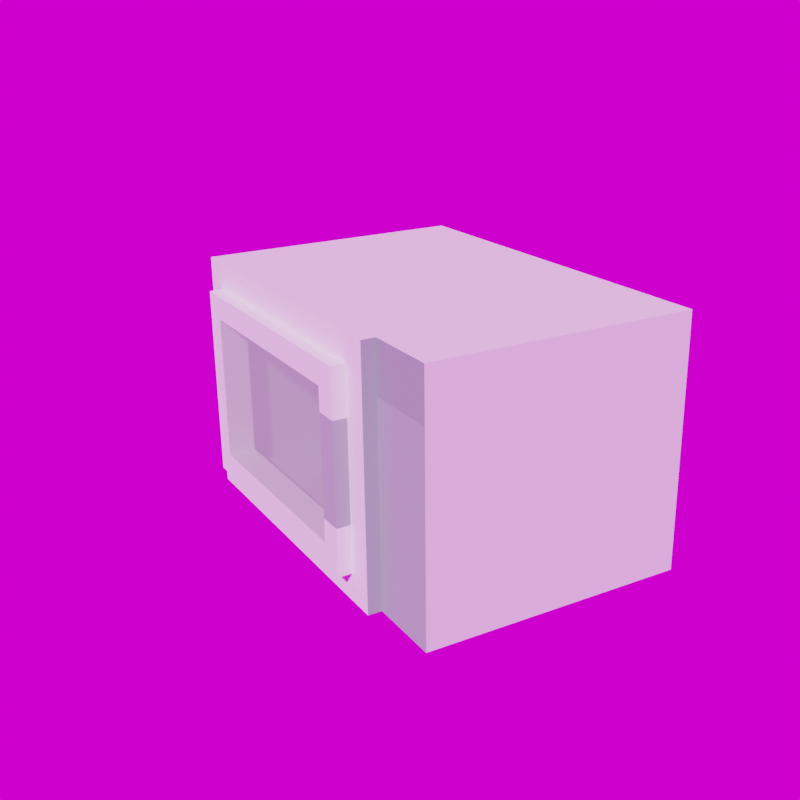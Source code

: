 # Source: photo_booth.blend  (saved by Blender 3.5.10; exported with 4.5.12 LTS)
import bpy
from mathutils import Matrix  # noqa: F401  (used for matrix-valued properties, if any)

bpy.ops.wm.read_factory_settings(use_empty=True)
scene = bpy.context.scene
scene.name = 'Scene'

# ---- collections
col_collection = bpy.data.collections.new('Collection'); scene.collection.children.link(col_collection)

# ---- images (referenced by path relative to the original .blend; pixels are not part of the script)
import os
ASSET_DIR = os.environ.get("B2B_ASSET_DIR", "")  # directory of the original .blend (textures are referenced by path, not embedded)
HERE = os.path.dirname(os.path.abspath(__file__))  # packed textures are extracted next to this script under _unpacked/

def load_image(name, relpath, width, height, colorspace="sRGB"):
    """Load a texture the original file referenced (path relative to the .blend, or extracted next to this script)."""
    p = next((c for c in (os.path.join(HERE, relpath), os.path.join(ASSET_DIR, relpath)) if relpath and os.path.exists(c)), "")
    if p:
        img = bpy.data.images.load(p, check_existing=True)
        img.name = name
    else:  # same state as the original file: an image datablock whose file is absent (Cycles renders it pink)
        img = bpy.data.images.new(name, width, height)
        img.source = "FILE"
        img.filepath = "//" + (relpath or name)
    img.colorspace_settings.name = colorspace
    return img
img_abandoned_church_1k_hdr = load_image('abandoned_church_1k.hdr', 'abandoned_church_1k.hdr', 1024, 1024, 'Linear Rec.709')

# ---- materials (node trees are filled in below, after node groups)
mat_brownlight = bpy.data.materials.new('brownLight')
mat_brownlight.use_backface_culling = True
mat_brownlight.diffuse_color = (0.9787, 0.6431, 0.3674, 1.0)
mat_yellow = bpy.data.materials.new('yellow')
mat_yellow.use_backface_culling = True
mat_yellow.diffuse_color = (1.0, 0.6008, 0.1085, 1.0)
mat_browndark = bpy.data.materials.new('brownDark')
mat_browndark.use_backface_culling = True
mat_browndark.diffuse_color = (0.5911, 0.2128, 0.1128, 1.0)
mat_green = bpy.data.materials.new('green')
mat_green.use_backface_culling = True
mat_green.diffuse_color = (0.1452, 0.7078, 0.4434, 1.0)
mat_defaultmat = bpy.data.materials.new('_defaultMat')
mat_defaultmat.use_backface_culling = True
mat_defaultmat.diffuse_color = (1.0, 1.0, 1.0, 1.0)
mat_red = bpy.data.materials.new('red')
mat_red.use_backface_culling = True
mat_red.diffuse_color = (0.807, 0.09084, 0.0865, 1.0)
mat_metalmedium = bpy.data.materials.new('metalMedium')
mat_metalmedium.use_backface_culling = True
mat_metalmedium.diffuse_color = (0.3686, 0.4667, 0.4667, 1.0)
mat_carpetwhite = bpy.data.materials.new('carpetWhite')
mat_carpetwhite.use_backface_culling = True
mat_carpetwhite.diffuse_color = (0.9725, 1.0, 1.0, 1.0)
mat_metaldark = bpy.data.materials.new('metalDark')
mat_metaldark.use_backface_culling = True
mat_metaldark.diffuse_color = (0.3059, 0.3882, 0.3882, 1.0)
mat_glass = bpy.data.materials.new('glass')
mat_glass.surface_render_method = 'BLENDED'
mat_glass.blend_method = 'BLEND'
mat_glass.use_backface_culling = True
mat_glass.diffuse_color = (0.698, 0.8275, 0.7686, 0.5)

# ---- node groups
ng_abandoned_church = bpy.data.node_groups.new('abandoned_church', 'ShaderNodeTree')
_s = ng_abandoned_church.interface.new_socket(name='Background', in_out='OUTPUT', socket_type='NodeSocketShader')
_s = ng_abandoned_church.interface.new_socket(name='Rotation', in_out='INPUT', socket_type='NodeSocketFloat')
_s.default_value = 17.7
_s.min_value = -1e+04
_s.max_value = 1e+04
_s = ng_abandoned_church.interface.new_socket(name='Strength', in_out='INPUT', socket_type='NodeSocketFloat')
_s.default_value = 1.0
_s.min_value = 0.0
_s.max_value = 1e+06
_N = ng_abandoned_church.nodes; _L = ng_abandoned_church.links
n0 = _N.new('ShaderNodeBackground'); n0.name = 'HDRIHandler_ShaderNodeBackground'; n0.location = (373, 84)
n1 = _N.new('ShaderNodeMapping'); n1.name = 'HDRIHandler_ShaderNodeMapping'; n1.location = (-167, 154)
n2 = _N.new('ShaderNodeTexCoord'); n2.name = 'HDRIHandler_ShaderNodeTexCoord'; n2.location = (-373, 112)
n3 = _N.new('NodeGroupOutput'); n3.name = 'Group Output'; n3.location = (563, 0)
n4 = _N.new('ShaderNodeCombineXYZ'); n4.name = 'Combine XYZ'; n4.location = (-371, -154)
n5 = _N.new('NodeGroupInput'); n5.name = 'Group Input'; n5.location = (-573, 0)
n6 = _N.new('ShaderNodeTexEnvironment'); n6.name = 'HDRIHandler_ShaderNodeTexEnvironment'; n6.location = (53, 102)
n6.image = img_abandoned_church_1k_hdr
_L.new(n0.outputs[0], n3.inputs[0])
_L.new(n2.outputs[0], n1.inputs[0])
_L.new(n1.outputs[0], n6.inputs[0])
_L.new(n6.outputs[0], n0.inputs[0])
_L.new(n4.outputs[0], n1.inputs[2])
_L.new(n5.outputs[0], n4.inputs[2])
_L.new(n5.outputs[1], n0.inputs[1])
n3.is_active_output = True

# ---- material node trees
mat_brownlight.use_nodes = True; mat_brownlight.node_tree.nodes.clear()
_N = mat_brownlight.node_tree.nodes; _L = mat_brownlight.node_tree.links
n0 = _N.new('ShaderNodeBsdfPrincipled'); n0.name = 'Principled BSDF'; n0.location = (10, 300)
n0.distribution = 'GGX'
n0.subsurface_method = 'RANDOM_WALK_SKIN'
n0.inputs[0].default_value = (0.9787, 0.6431, 0.3674, 1.0)
n0.inputs[1].default_value = 1.0
n0.inputs[2].default_value = 1.0
n0.inputs[27].default_value = (0.0, 0.0, 0.0, 1.0)
n0.inputs[28].default_value = 1.0
n1 = _N.new('ShaderNodeOutputMaterial'); n1.name = 'Material Output'; n1.location = (320, 270)
_L.new(n0.outputs[0], n1.inputs[0])
n1.is_active_output = True
mat_yellow.use_nodes = True; mat_yellow.node_tree.nodes.clear()
_N = mat_yellow.node_tree.nodes; _L = mat_yellow.node_tree.links
n0 = _N.new('ShaderNodeBsdfPrincipled'); n0.name = 'Principled BSDF'; n0.location = (10, 300)
n0.distribution = 'GGX'
n0.subsurface_method = 'RANDOM_WALK_SKIN'
n0.inputs[0].default_value = (1.0, 0.6008, 0.1085, 1.0)
n0.inputs[1].default_value = 1.0
n0.inputs[2].default_value = 1.0
n0.inputs[27].default_value = (0.0, 0.0, 0.0, 1.0)
n0.inputs[28].default_value = 1.0
n1 = _N.new('ShaderNodeOutputMaterial'); n1.name = 'Material Output'; n1.location = (320, 270)
_L.new(n0.outputs[0], n1.inputs[0])
n1.is_active_output = True
mat_browndark.use_nodes = True; mat_browndark.node_tree.nodes.clear()
_N = mat_browndark.node_tree.nodes; _L = mat_browndark.node_tree.links
n0 = _N.new('ShaderNodeBsdfPrincipled'); n0.name = 'Principled BSDF'; n0.location = (10, 300)
n0.distribution = 'GGX'
n0.subsurface_method = 'RANDOM_WALK_SKIN'
n0.inputs[0].default_value = (0.5911, 0.2128, 0.1128, 1.0)
n0.inputs[1].default_value = 1.0
n0.inputs[2].default_value = 1.0
n0.inputs[27].default_value = (0.0, 0.0, 0.0, 1.0)
n0.inputs[28].default_value = 1.0
n1 = _N.new('ShaderNodeOutputMaterial'); n1.name = 'Material Output'; n1.location = (320, 270)
_L.new(n0.outputs[0], n1.inputs[0])
n1.is_active_output = True
mat_green.use_nodes = True; mat_green.node_tree.nodes.clear()
_N = mat_green.node_tree.nodes; _L = mat_green.node_tree.links
n0 = _N.new('ShaderNodeBsdfPrincipled'); n0.name = 'Principled BSDF'; n0.location = (10, 300)
n0.distribution = 'GGX'
n0.subsurface_method = 'RANDOM_WALK_SKIN'
n0.inputs[0].default_value = (0.1452, 0.7078, 0.4434, 1.0)
n0.inputs[1].default_value = 1.0
n0.inputs[2].default_value = 1.0
n0.inputs[27].default_value = (0.0, 0.0, 0.0, 1.0)
n0.inputs[28].default_value = 1.0
n1 = _N.new('ShaderNodeOutputMaterial'); n1.name = 'Material Output'; n1.location = (320, 270)
_L.new(n0.outputs[0], n1.inputs[0])
n1.is_active_output = True
mat_defaultmat.use_nodes = True; mat_defaultmat.node_tree.nodes.clear()
_N = mat_defaultmat.node_tree.nodes; _L = mat_defaultmat.node_tree.links
n0 = _N.new('ShaderNodeBsdfPrincipled'); n0.name = 'Principled BSDF'; n0.location = (10, 300)
n0.distribution = 'GGX'
n0.subsurface_method = 'RANDOM_WALK_SKIN'
n0.inputs[0].default_value = (1.0, 1.0, 1.0, 1.0)
n0.inputs[1].default_value = 1.0
n0.inputs[2].default_value = 1.0
n0.inputs[27].default_value = (0.0, 0.0, 0.0, 1.0)
n0.inputs[28].default_value = 1.0
n1 = _N.new('ShaderNodeOutputMaterial'); n1.name = 'Material Output'; n1.location = (320, 270)
_L.new(n0.outputs[0], n1.inputs[0])
n1.is_active_output = True
mat_red.use_nodes = True; mat_red.node_tree.nodes.clear()
_N = mat_red.node_tree.nodes; _L = mat_red.node_tree.links
n0 = _N.new('ShaderNodeBsdfPrincipled'); n0.name = 'Principled BSDF'; n0.location = (10, 300)
n0.distribution = 'GGX'
n0.subsurface_method = 'RANDOM_WALK_SKIN'
n0.inputs[0].default_value = (0.807, 0.09084, 0.0865, 1.0)
n0.inputs[1].default_value = 1.0
n0.inputs[2].default_value = 1.0
n0.inputs[27].default_value = (0.0, 0.0, 0.0, 1.0)
n0.inputs[28].default_value = 1.0
n1 = _N.new('ShaderNodeOutputMaterial'); n1.name = 'Material Output'; n1.location = (320, 270)
_L.new(n0.outputs[0], n1.inputs[0])
n1.is_active_output = True
mat_metalmedium.use_nodes = True; mat_metalmedium.node_tree.nodes.clear()
_N = mat_metalmedium.node_tree.nodes; _L = mat_metalmedium.node_tree.links
n0 = _N.new('ShaderNodeBsdfPrincipled'); n0.name = 'Principled BSDF'; n0.location = (10, 300)
n0.distribution = 'GGX'
n0.subsurface_method = 'RANDOM_WALK_SKIN'
n0.inputs[0].default_value = (0.3686, 0.4667, 0.4667, 1.0)
n0.inputs[2].default_value = 1.0
n0.inputs[27].default_value = (0.0, 0.0, 0.0, 1.0)
n0.inputs[28].default_value = 1.0
n1 = _N.new('ShaderNodeOutputMaterial'); n1.name = 'Material Output'; n1.location = (320, 270)
_L.new(n0.outputs[0], n1.inputs[0])
n1.is_active_output = True
mat_carpetwhite.use_nodes = True; mat_carpetwhite.node_tree.nodes.clear()
_N = mat_carpetwhite.node_tree.nodes; _L = mat_carpetwhite.node_tree.links
n0 = _N.new('ShaderNodeBsdfPrincipled'); n0.name = 'Principled BSDF'; n0.location = (10, 300)
n0.distribution = 'GGX'
n0.subsurface_method = 'RANDOM_WALK_SKIN'
n0.inputs[0].default_value = (0.9725, 1.0, 1.0, 1.0)
n0.inputs[2].default_value = 1.0
n0.inputs[27].default_value = (0.0, 0.0, 0.0, 1.0)
n0.inputs[28].default_value = 1.0
n1 = _N.new('ShaderNodeOutputMaterial'); n1.name = 'Material Output'; n1.location = (320, 270)
_L.new(n0.outputs[0], n1.inputs[0])
n1.is_active_output = True
mat_metaldark.use_nodes = True; mat_metaldark.node_tree.nodes.clear()
_N = mat_metaldark.node_tree.nodes; _L = mat_metaldark.node_tree.links
n0 = _N.new('ShaderNodeBsdfPrincipled'); n0.name = 'Principled BSDF'; n0.location = (10, 300)
n0.distribution = 'GGX'
n0.subsurface_method = 'RANDOM_WALK_SKIN'
n0.inputs[0].default_value = (0.3059, 0.3882, 0.3882, 1.0)
n0.inputs[2].default_value = 1.0
n0.inputs[27].default_value = (0.0, 0.0, 0.0, 1.0)
n0.inputs[28].default_value = 1.0
n1 = _N.new('ShaderNodeOutputMaterial'); n1.name = 'Material Output'; n1.location = (320, 270)
_L.new(n0.outputs[0], n1.inputs[0])
n1.is_active_output = True
mat_glass.use_nodes = True; mat_glass.node_tree.nodes.clear()
_N = mat_glass.node_tree.nodes; _L = mat_glass.node_tree.links
n0 = _N.new('ShaderNodeBsdfPrincipled'); n0.name = 'Principled BSDF'; n0.location = (10, 300)
n0.distribution = 'GGX'
n0.subsurface_method = 'RANDOM_WALK_SKIN'
n0.inputs[0].default_value = (0.698, 0.8275, 0.7686, 1.0)
n0.inputs[2].default_value = 1.0
n0.inputs[4].default_value = 0.5
n0.inputs[27].default_value = (0.0, 0.0, 0.0, 1.0)
n0.inputs[28].default_value = 1.0
n1 = _N.new('ShaderNodeOutputMaterial'); n1.name = 'Material Output'; n1.location = (320, 270)
_L.new(n0.outputs[0], n1.inputs[0])
n1.is_active_output = True

# ---- world
world_abandoned_church = bpy.data.worlds.new('abandoned_church'); scene.world = world_abandoned_church
world_abandoned_church.use_nodes = True; world_abandoned_church.node_tree.nodes.clear()
_N = world_abandoned_church.node_tree.nodes; _L = world_abandoned_church.node_tree.links
n0 = _N.new('ShaderNodeOutputWorld'); n0.name = 'World Output'; n0.location = (300, 300)
n1 = _N.new('ShaderNodeGroup'); n1.name = 'Group'; n1.location = (51, 313)
n1.node_tree = ng_abandoned_church
n1.inputs[0].default_value = 0.0
n1.inputs[1].default_value = 1.0
_L.new(n1.outputs[0], n0.inputs[0])
n0.is_active_output = True
world_abandoned_church.color = (0.05088, 0.05088, 0.05088)
world_abandoned_church.use_sun_shadow = False
world_abandoned_church.sun_shadow_jitter_overblur = 0.0

# ---- cameras
cam_camera = bpy.data.cameras.new('Camera')

# ---- meshes
me_mesh_bunbottom = bpy.data.meshes.new('Mesh bunBottom')
me_mesh_bunbottom.from_pydata([(-0.1273, -0.1273, 0.0), (0.0, 0.18, 0.0), (0.1273, 0.1273, 0.0), (0.1273, -0.1273, 0.0), (-0.1273, -0.1273, 0.04), (-0.18, 0.0, 0.04), (-0.18, 0.0, 0.0), (0.0, -0.18, 0.0), (0.1273, -0.1273, 0.04), (0.18, 0.0, 0.0), (0.18, 0.0, 0.04), (-0.1273, 0.1273, 0.04), (-0.1273, 0.1273, 0.0), (0.0, 0.18, 0.04), (0.0, -0.18, 0.04), (0.1273, 0.1273, 0.04)], [], [(13, 2, 1), (2, 13, 15), (14, 0, 7), (0, 14, 4), (11, 1, 12), (1, 11, 13), (12, 0, 6), (0, 12, 7), (7, 12, 1), (7, 1, 2), (7, 2, 3), (3, 2, 9), (5, 0, 4), (0, 5, 6), (8, 7, 3), (7, 8, 14), (9, 8, 3), (8, 9, 10), (2, 10, 9), (10, 2, 15), (11, 6, 5), (6, 11, 12), (4, 11, 5), (11, 4, 14), (11, 14, 13), (13, 14, 8), (13, 8, 15), (15, 8, 10)])
me_mesh_bunbottom.polygons.foreach_set('use_smooth', [1, 1, 1, 1, 1, 1, 0, 0, 0, 0, 0, 0, 1, 1, 1, 1, 1, 1, 1, 1, 1, 1, 0, 0, 0, 0, 0, 0])
_uv = me_mesh_bunbottom.uv_layers.new(name='UVMap')
_uv.uv.foreach_set('vector', [2.712, 1.575, -2.712, 0.0, 2.712, 0.0, -2.712, 0.0, 2.712, 1.575, -2.712, 1.575, 2.712, 1.575, -2.712, 0.0, 2.712, 0.0, -2.712, 0.0, 2.712, 1.575, -2.712, 1.575, 2.712, 1.575, -2.712, 0.0, 2.712, 0.0, -2.712, 0.0, 2.712, 1.575, -2.712, 1.575, 5.011, 5.011, 5.011, -5.011, 7.087, 0.0, 5.011, -5.011, 5.011, 5.011, 0.0, -7.087, 0.0, -7.087, 5.011, 5.011, 0.0, 7.087, 0.0, -7.087, 0.0, 7.087, -5.011, 5.011, 0.0, -7.087, -5.011, 5.011, -5.011, -5.011, -5.011, -5.011, -5.011, 5.011, -7.087, 0.0, -2.712, 1.575, 2.712, 0.0, 2.712, 1.575, 2.712, 0.0, -2.712, 1.575, -2.712, 0.0, 2.712, 1.575, -2.712, 0.0, 2.712, 0.0, -2.712, 0.0, 2.712, 1.575, -2.712, 1.575, 2.712, 0.0, -2.712, 1.575, -2.712, 0.0, -2.712, 1.575, 2.712, 0.0, 2.712, 1.575, 2.712, 0.0, -2.712, 1.575, -2.712, 0.0, -2.712, 1.575, 2.712, 0.0, 2.712, 1.575, -2.712, 1.575, 2.712, 0.0, 2.712, 1.575, 2.712, 0.0, -2.712, 1.575, -2.712, 0.0, -5.011, -5.011, -5.011, 5.011, -7.087, 0.0, -5.011, 5.011, -5.011, -5.011, 0.0, -7.087, -5.011, 5.011, 0.0, -7.087, 0.0, 7.087, 0.0, 7.087, 0.0, -7.087, 5.011, -5.011, 0.0, 7.087, 5.011, -5.011, 5.011, 5.011, 5.011, 5.011, 5.011, -5.011, 7.087, 0.0])
me_mesh_bunbottom.materials.append(mat_brownlight)
me_mesh_bunbottom.update()
me_mesh_bunbottom.normals_split_custom_set([tuple(v) for v in zip(*[iter([-9.919e-06, 1.0, 0.0, 0.7071, 0.7071, 0.0, 9.919e-06, 1.0, 0.0, 0.7071, 0.7071, 0.0, -9.919e-06, 1.0, 0.0, 0.7071, 0.7071, 0.0, 9.919e-06, -1.0, 0.0, -0.7071, -0.7071, 0.0, -9.919e-06, -1.0, 0.0, -0.7071, -0.7071, 0.0, 9.919e-06, -1.0, 0.0, -0.7071, -0.7071, 0.0, -0.7071, 0.7071, 0.0, 9.919e-06, 1.0, 0.0, -0.7071, 0.7071, 0.0, 9.919e-06, 1.0, 0.0, -0.7071, 0.7071, 0.0, -9.919e-06, 1.0, 0.0, 0.0, 0.0, -1.0, 0.0, 0.0, -1.0, 0.0, 0.0, -1.0, 0.0, 0.0, -1.0, 0.0, 0.0, -1.0, 0.0, 0.0, -1.0, 0.0, 0.0, -1.0, 0.0, 0.0, -1.0, 0.0, 0.0, -1.0, 0.0, 0.0, -1.0, 0.0, 0.0, -1.0, 0.0, 0.0, -1.0, 0.0, 0.0, -1.0, 0.0, 0.0, -1.0, 0.0, 0.0, -1.0, 0.0, 0.0, -1.0, 0.0, 0.0, -1.0, 0.0, 0.0, -1.0, -1.0, 9.891e-06, 0.0, -0.7071, -0.7071, 0.0, -0.7071, -0.7071, 0.0, -0.7071, -0.7071, 0.0, -1.0, 9.891e-06, 0.0, -1.0, -9.891e-06, 0.0, 0.7071, -0.7071, 0.0, -9.919e-06, -1.0, 0.0, 0.7071, -0.7071, 0.0, -9.919e-06, -1.0, 0.0, 0.7071, -0.7071, 0.0, 9.919e-06, -1.0, 0.0, 1.0, 9.891e-06, 0.0, 0.7071, -0.7071, 0.0, 0.7071, -0.7071, 0.0, 0.7071, -0.7071, 0.0, 1.0, 9.891e-06, 0.0, 1.0, -9.891e-06, 0.0, 0.7071, 0.7071, 0.0, 1.0, -9.891e-06, 0.0, 1.0, 9.891e-06, 0.0, 1.0, -9.891e-06, 0.0, 0.7071, 0.7071, 0.0, 0.7071, 0.7071, 0.0, -0.7071, 0.7071, 0.0, -1.0, -9.891e-06, 0.0, -1.0, 9.891e-06, 0.0, -1.0, -9.891e-06, 0.0, -0.7071, 0.7071, 0.0, -0.7071, 0.7071, 0.0, 0.0, 0.0, 1.0, 0.0, 0.0, 1.0, 0.0, 0.0, 1.0, -1.437e-08, 0.0, 1.0, -1.437e-08, 0.0, 1.0, -1.437e-08, 0.0, 1.0, 4.065e-08, 0.0, 1.0, 4.065e-08, 0.0, 1.0, 4.065e-08, 0.0, 1.0, -3.049e-08, 0.0, 1.0, -3.049e-08, 0.0, 1.0, -3.049e-08, 0.0, 1.0, 0.0, 0.0, 1.0, 0.0, 0.0, 1.0, 0.0, 0.0, 1.0, 0.0, 0.0, 1.0, 0.0, 0.0, 1.0, 0.0, 0.0, 1.0])] * 3)])
me_mesh_buntop = bpy.data.meshes.new('Mesh bunTop')
me_mesh_buntop.from_pydata([(-0.05626, 0.05626, 0.12), (-0.18, 0.0, 0.0), (-0.1273, -0.1273, 0.0), (-0.1273, 0.1273, 0.0), (0.0, 0.18, 0.0), (0.1273, 0.1273, 0.0), (0.1324, 0.1324, 0.03), (0.1273, -0.1273, 0.0), (0.0, -0.18, 0.0), (0.1324, -0.1324, 0.03), (-0.1324, -0.1324, 0.03), (0.1872, 0.0, 0.03), (0.18, 0.0, 0.0), (-0.1591, -1.083e-15, 0.09), (-0.1125, 0.1125, 0.09), (-0.1324, 0.1324, 0.03), (0.1591, -1.083e-15, 0.09), (0.1125, 0.1125, 0.09), (0.0, -0.1872, 0.03), (0.0, -0.1591, 0.09), (-0.1125, -0.1125, 0.09), (-0.1872, 0.0, 0.03), (0.0, 0.1872, 0.03), (0.1125, -0.1125, 0.09), (-0.07956, -1.083e-15, 0.12), (0.0, -0.07956, 0.12), (0.0, 0.1591, 0.09), (0.0, 0.07956, 0.12), (0.05626, -0.05626, 0.12), (-0.05626, -0.05626, 0.12), (0.05626, 0.05626, 0.12), (0.07956, -1.083e-15, 0.12)], [], [(29, 0, 24), (0, 29, 25), (0, 25, 27), (27, 25, 28), (27, 28, 30), (30, 28, 31), (3, 2, 1), (2, 3, 4), (2, 4, 8), (8, 4, 5), (8, 5, 7), (7, 5, 12), (5, 11, 12), (11, 5, 6), (9, 8, 7), (8, 9, 18), (21, 2, 10), (2, 21, 1), (15, 4, 3), (4, 15, 22), (7, 11, 9), (11, 7, 12), (15, 1, 21), (1, 15, 3), (18, 2, 8), (2, 18, 10), (22, 5, 4), (5, 22, 6), (14, 21, 13), (21, 14, 15), (11, 17, 16), (17, 11, 6), (19, 10, 18), (10, 19, 20), (14, 22, 15), (22, 14, 26), (20, 21, 10), (21, 20, 13), (26, 6, 22), (6, 26, 17), (23, 18, 9), (18, 23, 19), (11, 23, 9), (23, 11, 16), (24, 14, 13), (14, 24, 0), (23, 25, 19), (25, 23, 28), (20, 24, 13), (24, 20, 29), (0, 26, 14), (26, 0, 27), (30, 26, 27), (26, 30, 17), (23, 31, 28), (31, 23, 16), (19, 29, 20), (29, 19, 25), (31, 17, 30), (17, 31, 16)])
me_mesh_buntop.polygons.foreach_set('use_smooth', [0, 0, 0, 0, 0, 0, 0, 0, 0, 0, 0, 0, 1, 1, 1, 1, 1, 1, 1, 1, 1, 1, 1, 1, 1, 1, 1, 1, 1, 1, 1, 1, 1, 1, 1, 1, 1, 1, 1, 1, 1, 1, 1, 1, 1, 1, 1, 1, 1, 1, 1, 1, 1, 1, 1, 1, 1, 1, 1, 1])
_uv = me_mesh_buntop.uv_layers.new(name='UVMap')
_uv.uv.foreach_set('vector', [-2.215, -2.215, -2.215, 2.215, -3.132, 0.0, -2.215, 2.215, -2.215, -2.215, 0.0, -3.132, -2.215, 2.215, 0.0, -3.132, 0.0, 3.132, 0.0, 3.132, 0.0, -3.132, 2.215, -2.215, 0.0, 3.132, 2.215, -2.215, 2.215, 2.215, 2.215, 2.215, 2.215, -2.215, 3.132, 0.0, 5.011, 5.011, 5.011, -5.011, 7.087, 0.0, 5.011, -5.011, 5.011, 5.011, 0.0, 7.087, 5.011, -5.011, 0.0, 7.087, 0.0, -7.087, 0.0, -7.087, 0.0, 7.087, -5.011, 5.011, 0.0, -7.087, -5.011, 5.011, -5.011, -5.011, -5.011, -5.011, -5.011, 5.011, -7.087, 0.0, 2.712, 1.417, -2.82, 2.627, -2.712, 1.417, -2.82, 2.627, 2.712, 1.417, 2.82, 2.627, 2.82, 2.627, -2.712, 1.417, 2.712, 1.417, -2.712, 1.417, 2.82, 2.627, -2.82, 2.627, -2.82, 2.627, 2.712, 1.417, 2.82, 2.627, 2.712, 1.417, -2.82, 2.627, -2.712, 1.417, 2.82, 2.627, -2.712, 1.417, 2.712, 1.417, -2.712, 1.417, 2.82, 2.627, -2.82, 2.627, -2.712, 1.417, 2.82, 2.627, -2.82, 2.627, 2.82, 2.627, -2.712, 1.417, 2.712, 1.417, -2.82, 2.627, 2.712, 1.417, 2.82, 2.627, 2.712, 1.417, -2.82, 2.627, -2.712, 1.417, 2.82, 2.627, -2.712, 1.417, 2.712, 1.417, -2.712, 1.417, 2.82, 2.627, -2.82, 2.627, 2.82, 2.627, -2.712, 1.417, 2.712, 1.417, -2.712, 1.417, 2.82, 2.627, -2.82, 2.627, -2.397, 0.9554, 2.82, -1.618, 2.397, 0.9554, 2.82, -1.618, -2.397, 0.9554, -2.82, -1.618, -2.82, -1.618, 2.397, 0.9554, -2.397, 0.9554, 2.397, 0.9554, -2.82, -1.618, 2.82, -1.618, 2.397, 0.9554, -2.82, -1.618, 2.82, -1.618, -2.82, -1.618, 2.397, 0.9554, -2.397, 0.9554, 2.397, 0.9554, -2.82, -1.618, 2.82, -1.618, -2.82, -1.618, 2.397, 0.9554, -2.397, 0.9554, 2.397, 0.9554, -2.82, -1.618, 2.82, -1.618, -2.82, -1.618, 2.397, 0.9554, -2.397, 0.9554, 2.397, 0.9554, -2.82, -1.618, 2.82, -1.618, -2.82, -1.618, 2.397, 0.9554, -2.397, 0.9554, 2.397, 0.9554, -2.82, -1.618, 2.82, -1.618, -2.82, -1.618, 2.397, 0.9554, -2.397, 0.9554, 2.82, -1.618, -2.397, 0.9554, -2.82, -1.618, -2.397, 0.9554, 2.82, -1.618, 2.397, 0.9554, 1.199, -0.894, -2.397, -4.02, 2.397, -4.02, -2.397, -4.02, 1.199, -0.894, -1.199, -0.894, 2.397, -4.02, -1.199, -0.894, -2.397, -4.02, -1.199, -0.894, 2.397, -4.02, 1.199, -0.894, 2.397, -4.02, -1.199, -0.894, -2.397, -4.02, -1.199, -0.894, 2.397, -4.02, 1.199, -0.894, 1.199, -0.894, -2.397, -4.02, 2.397, -4.02, -2.397, -4.02, 1.199, -0.894, -1.199, -0.894, -1.199, -0.894, 2.397, -4.02, 1.199, -0.894, 2.397, -4.02, -1.199, -0.894, -2.397, -4.02, -2.397, -4.02, 1.199, -0.894, -1.199, -0.894, 1.199, -0.894, -2.397, -4.02, 2.397, -4.02, 2.397, -4.02, -1.199, -0.894, -2.397, -4.02, -1.199, -0.894, 2.397, -4.02, 1.199, -0.894, -1.199, -0.894, 2.397, -4.02, 1.199, -0.894, 2.397, -4.02, -1.199, -0.894, -2.397, -4.02])
me_mesh_buntop.materials.append(mat_brownlight)
me_mesh_buntop.update()
me_mesh_buntop.normals_split_custom_set([tuple(v) for v in zip(*[iter([0.0, 0.0, 1.0, 0.0, 0.0, 1.0, 0.0, 0.0, 1.0, 7.357e-08, 0.0, 1.0, 7.357e-08, 0.0, 1.0, 7.357e-08, 0.0, 1.0, 0.0, 0.0, 1.0, 0.0, 0.0, 1.0, 0.0, 0.0, 1.0, 1.561e-07, 0.0, 1.0, 1.561e-07, 0.0, 1.0, 1.561e-07, 0.0, 1.0, 0.0, 0.0, 1.0, 0.0, 0.0, 1.0, 0.0, 0.0, 1.0, 0.0, 0.0, 1.0, 0.0, 0.0, 1.0, 0.0, 0.0, 1.0, 0.0, 0.0, -1.0, 0.0, 0.0, -1.0, 0.0, 0.0, -1.0, 0.0, 0.0, -1.0, 0.0, 0.0, -1.0, 0.0, 0.0, -1.0, 0.0, 0.0, -1.0, 0.0, 0.0, -1.0, 0.0, 0.0, -1.0, 0.0, 0.0, -1.0, 0.0, 0.0, -1.0, 0.0, 0.0, -1.0, 0.0, 0.0, -1.0, 0.0, 0.0, -1.0, 0.0, 0.0, -1.0, 0.0, 0.0, -1.0, 0.0, 0.0, -1.0, 0.0, 0.0, -1.0, 0.6876, 0.6876, -0.2334, 0.9087, -3.171e-05, 0.4174, 0.9724, 0.0, -0.2334, 0.9087, -3.171e-05, 0.4174, 0.6876, 0.6876, -0.2334, 0.6422, 0.6421, 0.4187, 0.6866, -0.6866, -0.2391, 4.664e-06, -0.9724, -0.2334, 0.6876, -0.6876, -0.2334, 4.664e-06, -0.9724, -0.2334, 0.6866, -0.6866, -0.2391, -8.885e-05, -0.9087, 0.4174, -0.9083, 2.337e-05, 0.4183, -0.6876, -0.6876, -0.2334, -0.6422, -0.6421, 0.4187, -0.6876, -0.6876, -0.2334, -0.9083, 2.337e-05, 0.4183, -0.9724, 4.79e-06, -0.2334, -0.6868, 0.6867, -0.2382, -4.664e-06, 0.9724, -0.2334, -0.6876, 0.6876, -0.2334, -4.664e-06, 0.9724, -0.2334, -0.6868, 0.6867, -0.2382, 8.885e-05, 0.9087, 0.4174, 0.6876, -0.6876, -0.2334, 0.9087, -3.171e-05, 0.4174, 0.6866, -0.6866, -0.2391, 0.9087, -3.171e-05, 0.4174, 0.6876, -0.6876, -0.2334, 0.9724, 0.0, -0.2334, -0.6868, 0.6867, -0.2382, -0.9724, 4.79e-06, -0.2334, -0.9083, 2.337e-05, 0.4183, -0.9724, 4.79e-06, -0.2334, -0.6868, 0.6867, -0.2382, -0.6876, 0.6876, -0.2334, -8.885e-05, -0.9087, 0.4174, -0.6876, -0.6876, -0.2334, 4.664e-06, -0.9724, -0.2334, -0.6876, -0.6876, -0.2334, -8.885e-05, -0.9087, 0.4174, -0.6422, -0.6421, 0.4187, 8.885e-05, 0.9087, 0.4174, 0.6876, 0.6876, -0.2334, -4.664e-06, 0.9724, -0.2334, 0.6876, 0.6876, -0.2334, 8.885e-05, 0.9087, 0.4174, 0.6422, 0.6421, 0.4187, -0.2929, 0.2927, 0.9102, -0.9083, 2.337e-05, 0.4183, -0.406, -2.857e-05, 0.9139, -0.9083, 2.337e-05, 0.4183, -0.2929, 0.2927, 0.9102, -0.6868, 0.6867, -0.2382, 0.9087, -3.171e-05, 0.4174, 0.2871, 0.2871, 0.9139, 0.406, 0.0001827, 0.9139, 0.2871, 0.2871, 0.9139, 0.9087, -3.171e-05, 0.4174, 0.6422, 0.6421, 0.4187, -3.981e-05, -0.406, 0.9139, -0.6422, -0.6421, 0.4187, -8.885e-05, -0.9087, 0.4174, -0.6422, -0.6421, 0.4187, -3.981e-05, -0.406, 0.9139, -0.2871, -0.2871, 0.9139, -0.2929, 0.2927, 0.9102, 8.885e-05, 0.9087, 0.4174, -0.6868, 0.6867, -0.2382, 8.885e-05, 0.9087, 0.4174, -0.2929, 0.2927, 0.9102, 3.577e-05, 0.398, 0.9174, -0.2871, -0.2871, 0.9139, -0.9083, 2.337e-05, 0.4183, -0.6422, -0.6421, 0.4187, -0.9083, 2.337e-05, 0.4183, -0.2871, -0.2871, 0.9139, -0.406, -2.857e-05, 0.9139, 3.577e-05, 0.398, 0.9174, 0.6422, 0.6421, 0.4187, 8.885e-05, 0.9087, 0.4174, 0.6422, 0.6421, 0.4187, 3.577e-05, 0.398, 0.9174, 0.2871, 0.2871, 0.9139, 0.2871, -0.287, 0.9139, -8.885e-05, -0.9087, 0.4174, 0.6866, -0.6866, -0.2391, -8.885e-05, -0.9087, 0.4174, 0.2871, -0.287, 0.9139, -3.981e-05, -0.406, 0.9139, 0.9087, -3.171e-05, 0.4174, 0.2871, -0.287, 0.9139, 0.6866, -0.6866, -0.2391, 0.2871, -0.287, 0.9139, 0.9087, -3.171e-05, 0.4174, 0.406, 0.0001827, 0.9139, -0.3528, -1.944e-09, 0.9357, -0.2929, 0.2927, 0.9102, -0.406, -2.857e-05, 0.9139, -0.2929, 0.2927, 0.9102, -0.3528, -1.944e-09, 0.9357, -0.2495, 0.2495, 0.9357, 0.2871, -0.287, 0.9139, -1.638e-06, -0.3528, 0.9357, -3.981e-05, -0.406, 0.9139, -1.638e-06, -0.3528, 0.9357, 0.2871, -0.287, 0.9139, 0.2495, -0.2495, 0.9357, -0.2871, -0.2871, 0.9139, -0.3528, -1.944e-09, 0.9357, -0.406, -2.857e-05, 0.9139, -0.3528, -1.944e-09, 0.9357, -0.2871, -0.2871, 0.9139, -0.2495, -0.2495, 0.9357, -0.2495, 0.2495, 0.9357, 3.577e-05, 0.398, 0.9174, -0.2929, 0.2927, 0.9102, 3.577e-05, 0.398, 0.9174, -0.2495, 0.2495, 0.9357, -4.665e-08, 0.3528, 0.9357, 0.2495, 0.2495, 0.9357, 3.577e-05, 0.398, 0.9174, -4.665e-08, 0.3528, 0.9357, 3.577e-05, 0.398, 0.9174, 0.2495, 0.2495, 0.9357, 0.2871, 0.2871, 0.9139, 0.2871, -0.287, 0.9139, 0.3528, 1.944e-09, 0.9357, 0.2495, -0.2495, 0.9357, 0.3528, 1.944e-09, 0.9357, 0.2871, -0.287, 0.9139, 0.406, 0.0001827, 0.9139, -3.981e-05, -0.406, 0.9139, -0.2495, -0.2495, 0.9357, -0.2871, -0.2871, 0.9139, -0.2495, -0.2495, 0.9357, -3.981e-05, -0.406, 0.9139, -1.638e-06, -0.3528, 0.9357, 0.3528, 1.944e-09, 0.9357, 0.2871, 0.2871, 0.9139, 0.2495, 0.2495, 0.9357, 0.2871, 0.2871, 0.9139, 0.3528, 1.944e-09, 0.9357, 0.406, 0.0001827, 0.9139])] * 3)])
me_mesh_cheese = bpy.data.meshes.new('Mesh cheese')
me_mesh_cheese.from_pydata([(-0.04434, -0.1001, 2.256e-17), (0.04434, -0.1001, 0.0), (0.03367, -0.12, 0.04), (-0.055, 0.08028, 0.04), (-0.04434, 0.1001, 0.0), (0.04434, 0.1001, 0.0), (0.055, 0.08028, 0.04), (0.03367, 0.12, 0.04), (-0.055, -0.08028, 0.04), (-0.03367, -0.12, 0.04), (-0.03367, 0.12, 0.04), (0.055, -0.08028, 0.04)], [], [(8, 0, 9), (11, 2, 1), (10, 4, 3), (7, 6, 5), (9, 3, 8), (3, 9, 10), (10, 9, 2), (10, 2, 7), (7, 2, 11), (7, 11, 6)])
me_mesh_cheese.polygons.foreach_set('use_smooth', [True] * 10)
_uv = me_mesh_cheese.uv_layers.new(name='UVMap')
_uv.uv.foreach_set('vector', [1.76, 1.575, 2.648, 0.0, 3.535, 1.575, -1.76, 1.575, -3.535, 1.575, -2.648, 0.0, -3.535, 1.575, -2.648, 0.0, -1.76, 1.575, 3.535, 1.575, 1.76, 1.575, 2.648, 0.0, -1.326, -4.724, -2.165, 3.161, -2.165, -3.161, -2.165, 3.161, -1.326, -4.724, -1.326, 4.724, -1.326, 4.724, -1.326, -4.724, 1.326, -4.724, -1.326, 4.724, 1.326, -4.724, 1.326, 4.724, 1.326, 4.724, 1.326, -4.724, 2.165, -3.161, 1.326, 4.724, 2.165, -3.161, 2.165, 3.161])
me_mesh_cheese.materials.append(mat_yellow)
me_mesh_cheese.update()
me_mesh_cheese.normals_split_custom_set([tuple(v) for v in zip(*[iter([-0.3267, -0.1754, 0.9287, -0.881, -0.4731, 0.0, -0.4018, -0.2158, 0.8899, 0.3267, -0.1754, 0.9287, 0.4018, -0.2158, 0.8899, 0.881, -0.4731, 0.0, -0.4018, 0.2158, 0.8899, -0.881, 0.4731, 0.0, -0.3267, 0.1754, 0.9287, 0.4018, 0.2158, 0.8899, 0.3267, 0.1754, 0.9287, 0.881, 0.4731, 0.0, -0.4018, -0.2158, 0.8899, -0.3267, 0.1754, 0.9287, -0.3267, -0.1754, 0.9287, -0.3267, 0.1754, 0.9287, -0.4018, -0.2158, 0.8899, -0.4018, 0.2158, 0.8899, -0.4018, 0.2158, 0.8899, -0.4018, -0.2158, 0.8899, 0.4018, -0.2158, 0.8899, -0.4018, 0.2158, 0.8899, 0.4018, -0.2158, 0.8899, 0.4018, 0.2158, 0.8899, 0.4018, 0.2158, 0.8899, 0.4018, -0.2158, 0.8899, 0.3267, -0.1754, 0.9287, 0.4018, 0.2158, 0.8899, 0.3267, -0.1754, 0.9287, 0.3267, 0.1754, 0.9287])] * 3)])
me_mesh_patty = bpy.data.meshes.new('Mesh patty')
me_mesh_patty.from_pydata([(-0.1273, -0.1273, 0.0), (-0.1273, 0.1273, 0.0), (0.18, 0.0, 0.0), (-0.1273, 0.1273, 0.04), (-0.1273, -0.1273, 0.04), (0.1273, 0.1273, 0.04), (0.18, 0.0, 0.04), (-0.1336, 0.1336, 0.02), (0.1273, 0.1273, 0.0), (0.189, 0.0, 0.02), (-0.1336, -0.1336, 0.02), (0.1336, 0.1336, 0.02), (3.61e-16, -0.189, 0.02), (-0.189, 0.0, 0.02), (-0.18, 0.0, 0.0), (0.1273, -0.1273, 0.04), (0.1336, -0.1336, 0.02), (3.61e-16, -0.18, 0.04), (3.61e-16, 0.18, 0.04), (3.61e-16, 0.18, 0.0), (0.1273, -0.1273, 0.0), (-0.18, 0.0, 0.04), (3.61e-16, -0.18, 0.0), (3.61e-16, 0.189, 0.02)], [], [(1, 0, 14), (0, 1, 19), (0, 19, 22), (22, 19, 8), (22, 8, 20), (20, 8, 2), (4, 3, 21), (3, 4, 17), (3, 17, 18), (18, 17, 15), (18, 15, 5), (5, 15, 6), (3, 13, 21), (13, 3, 7), (23, 8, 19), (8, 23, 11), (8, 9, 2), (9, 8, 11), (10, 7, 13), (7, 10, 12), (7, 12, 23), (23, 12, 16), (23, 16, 11), (11, 16, 9), (16, 22, 20), (22, 16, 12), (17, 10, 12), (10, 17, 4), (13, 0, 10), (0, 13, 14), (9, 15, 16), (15, 9, 6), (15, 12, 16), (12, 15, 17), (18, 11, 23), (11, 18, 5), (7, 19, 1), (19, 7, 23), (20, 9, 16), (9, 20, 2), (4, 13, 10), (13, 4, 21), (11, 6, 9), (6, 11, 5), (7, 14, 13), (14, 7, 1), (12, 0, 22), (0, 12, 10), (3, 23, 7), (23, 3, 18)])
me_mesh_patty.polygons.foreach_set('use_smooth', [0, 0, 0, 0, 0, 0, 0, 0, 0, 0, 0, 0, 1, 1, 1, 1, 1, 1, 0, 0, 0, 0, 0, 0, 1, 1, 1, 1, 1, 1, 1, 1, 1, 1, 1, 1, 1, 1, 1, 1, 1, 1, 1, 1, 1, 1, 1, 1, 1, 1])
_uv = me_mesh_patty.uv_layers.new(name='UVMap')
_uv.uv.foreach_set('vector', [5.011, 5.011, 5.011, -5.011, 7.087, 0.0, 5.011, -5.011, 5.011, 5.011, -1.421e-14, 7.087, 5.011, -5.011, -1.421e-14, 7.087, -1.421e-14, -7.087, -1.421e-14, -7.087, -1.421e-14, 7.087, -5.011, 5.011, -1.421e-14, -7.087, -5.011, 5.011, -5.011, -5.011, -5.011, -5.011, -5.011, 5.011, -7.087, 0.0, -5.011, -5.011, -5.011, 5.011, -7.087, 0.0, -5.011, 5.011, -5.011, -5.011, 1.421e-14, -7.087, -5.011, 5.011, 1.421e-14, -7.087, 1.421e-14, 7.087, 1.421e-14, 7.087, 1.421e-14, -7.087, 5.011, -5.011, 1.421e-14, 7.087, 5.011, -5.011, 5.011, 5.011, 5.011, 5.011, 5.011, -5.011, 7.087, 0.0, -2.712, -1.059, 2.848, -1.912, 2.712, -1.059, 2.848, -1.912, -2.712, -1.059, -2.848, -1.912, 2.848, 3.366, -2.712, 2.513, 2.712, 2.513, -2.712, 2.513, 2.848, 3.366, -2.848, 3.366, 2.712, 2.513, -2.848, 3.366, -2.712, 2.513, -2.848, 3.366, 2.712, 2.513, 2.848, 3.366, -5.262, -5.262, -5.262, 5.262, -7.441, 0.0, -5.262, 5.262, -5.262, -5.262, 1.421e-14, -7.441, -5.262, 5.262, 1.421e-14, -7.441, 1.421e-14, 7.441, 1.421e-14, 7.441, 1.421e-14, -7.441, 5.262, -5.262, 1.421e-14, 7.441, 5.262, -5.262, 5.262, 5.262, 5.262, 5.262, 5.262, -5.262, 7.441, 0.0, 2.848, 3.366, -2.712, 2.513, 2.712, 2.513, -2.712, 2.513, 2.848, 3.366, -2.848, 3.366, 2.712, -1.059, -2.848, -1.912, 2.848, -1.912, -2.848, -1.912, 2.712, -1.059, -2.712, -1.059, -2.848, 3.366, 2.712, 2.513, 2.848, 3.366, 2.712, 2.513, -2.848, 3.366, -2.712, 2.513, 2.848, -1.912, -2.712, -1.059, -2.848, -1.912, -2.712, -1.059, 2.848, -1.912, 2.712, -1.059, 2.712, -1.059, -2.848, -1.912, 2.848, -1.912, -2.848, -1.912, 2.712, -1.059, -2.712, -1.059, 2.712, -1.059, -2.848, -1.912, 2.848, -1.912, -2.848, -1.912, 2.712, -1.059, -2.712, -1.059, 2.848, 3.366, -2.712, 2.513, 2.712, 2.513, -2.712, 2.513, 2.848, 3.366, -2.848, 3.366, -2.712, 2.513, 2.848, 3.366, -2.848, 3.366, 2.848, 3.366, -2.712, 2.513, 2.712, 2.513, 2.712, -1.059, -2.848, -1.912, 2.848, -1.912, -2.848, -1.912, 2.712, -1.059, -2.712, -1.059, 2.848, -1.912, -2.712, -1.059, -2.848, -1.912, -2.712, -1.059, 2.848, -1.912, 2.712, -1.059, -2.848, 3.366, 2.712, 2.513, 2.848, 3.366, 2.712, 2.513, -2.848, 3.366, -2.712, 2.513, 2.848, 3.366, -2.712, 2.513, 2.712, 2.513, -2.712, 2.513, 2.848, 3.366, -2.848, 3.366, 2.712, -1.059, -2.848, -1.912, 2.848, -1.912, -2.848, -1.912, 2.712, -1.059, -2.712, -1.059])
me_mesh_patty.materials.append(mat_browndark)
me_mesh_patty.update()
me_mesh_patty.normals_split_custom_set([tuple(v) for v in zip(*[iter([0.0, 0.0, -1.0, 0.0, 0.0, -1.0, 0.0, 0.0, -1.0, 0.0, 0.0, -1.0, 0.0, 0.0, -1.0, 0.0, 0.0, -1.0, 0.0, 0.0, -1.0, 0.0, 0.0, -1.0, 0.0, 0.0, -1.0, 0.0, 0.0, -1.0, 0.0, 0.0, -1.0, 0.0, 0.0, -1.0, 0.0, 0.0, -1.0, 0.0, 0.0, -1.0, 0.0, 0.0, -1.0, 0.0, 0.0, -1.0, 0.0, 0.0, -1.0, 0.0, 0.0, -1.0, 0.0, 0.0, 1.0, 0.0, 0.0, 1.0, 0.0, 0.0, 1.0, -1.437e-08, 0.0, 1.0, -1.437e-08, 0.0, 1.0, -1.437e-08, 0.0, 1.0, 4.065e-08, 0.0, 1.0, 4.065e-08, 0.0, 1.0, 4.065e-08, 0.0, 1.0, -3.049e-08, 0.0, 1.0, -3.049e-08, 0.0, 1.0, -3.049e-08, 0.0, 1.0, 0.0, 0.0, 1.0, 0.0, 0.0, 1.0, 0.0, 0.0, 1.0, 0.0, 0.0, 1.0, 0.0, 0.0, 1.0, 0.0, 0.0, 1.0, -0.6448, 0.6448, 0.4104, -0.9119, -2.818e-09, 0.4104, -0.9119, 0.0, 0.4104, -0.9119, -2.818e-09, 0.4104, -0.6448, 0.6448, 0.4104, -0.6448, 0.6448, 0.4104, -1.292e-05, 0.9119, -0.4104, 0.6448, 0.6448, -0.4104, 2.009e-06, 0.9119, -0.4104, 0.6448, 0.6448, -0.4104, -1.292e-05, 0.9119, -0.4104, 0.6448, 0.6448, -0.4104, 0.6448, 0.6448, -0.4104, 0.9119, -2.818e-09, -0.4104, 0.9119, 0.0, -0.4104, 0.9119, -2.818e-09, -0.4104, 0.6448, 0.6448, -0.4104, 0.6448, 0.6448, -0.4104, 0.0, 0.0, 1.0, 0.0, 0.0, 1.0, 0.0, 0.0, 1.0, 2.607e-08, 0.0, 1.0, 2.607e-08, 0.0, 1.0, 2.607e-08, 0.0, 1.0, -1.844e-08, 0.0, 1.0, -1.844e-08, 0.0, 1.0, -1.844e-08, 0.0, 1.0, 1.844e-08, 0.0, 1.0, 1.844e-08, 0.0, 1.0, 1.844e-08, 0.0, 1.0, -2.607e-08, 0.0, 1.0, -2.607e-08, 0.0, 1.0, -2.607e-08, 0.0, 1.0, 0.0, 0.0, 1.0, 0.0, 0.0, 1.0, 0.0, 0.0, 1.0, 0.6448, -0.6448, -0.4104, -2.009e-06, -0.9119, -0.4104, 0.6448, -0.6448, -0.4104, -2.009e-06, -0.9119, -0.4104, 0.6448, -0.6448, -0.4104, 1.292e-05, -0.9119, -0.4104, 2.009e-06, -0.9119, 0.4104, -0.6448, -0.6448, 0.4104, -1.294e-05, -0.9119, 0.4104, -0.6448, -0.6448, 0.4104, 2.009e-06, -0.9119, 0.4104, -0.6448, -0.6448, 0.4104, -0.9119, 1.297e-05, -0.4104, -0.6448, -0.6448, -0.4104, -0.6448, -0.6448, -0.4104, -0.6448, -0.6448, -0.4104, -0.9119, 1.297e-05, -0.4104, -0.9119, -1.981e-06, -0.4104, 0.9119, 1.3e-05, 0.4104, 0.6448, -0.6448, 0.4104, 0.6448, -0.6448, 0.4104, 0.6448, -0.6448, 0.4104, 0.9119, 1.3e-05, 0.4104, 0.9119, -1.946e-06, 0.4104, 0.6448, -0.6448, 0.4104, -1.294e-05, -0.9119, 0.4104, 0.6448, -0.6448, 0.4104, -1.294e-05, -0.9119, 0.4104, 0.6448, -0.6448, 0.4104, 2.009e-06, -0.9119, 0.4104, -2.009e-06, 0.9119, 0.4104, 0.6448, 0.6448, 0.4104, 1.294e-05, 0.9119, 0.4104, 0.6448, 0.6448, 0.4104, -2.009e-06, 0.9119, 0.4104, 0.6448, 0.6448, 0.4104, -0.6448, 0.6448, -0.4104, 2.009e-06, 0.9119, -0.4104, -0.6448, 0.6448, -0.4104, 2.009e-06, 0.9119, -0.4104, -0.6448, 0.6448, -0.4104, -1.292e-05, 0.9119, -0.4104, 0.6448, -0.6448, -0.4104, 0.9119, -2.818e-09, -0.4104, 0.6448, -0.6448, -0.4104, 0.9119, -2.818e-09, -0.4104, 0.6448, -0.6448, -0.4104, 0.9119, 0.0, -0.4104, -0.6448, -0.6448, 0.4104, -0.9119, -2.818e-09, 0.4104, -0.6448, -0.6448, 0.4104, -0.9119, -2.818e-09, 0.4104, -0.6448, -0.6448, 0.4104, -0.9119, 0.0, 0.4104, 0.6448, 0.6448, 0.4104, 0.9119, -1.946e-06, 0.4104, 0.9119, 1.3e-05, 0.4104, 0.9119, -1.946e-06, 0.4104, 0.6448, 0.6448, 0.4104, 0.6448, 0.6448, 0.4104, -0.6448, 0.6448, -0.4104, -0.9119, -1.981e-06, -0.4104, -0.9119, 1.297e-05, -0.4104, -0.9119, -1.981e-06, -0.4104, -0.6448, 0.6448, -0.4104, -0.6448, 0.6448, -0.4104, 1.292e-05, -0.9119, -0.4104, -0.6448, -0.6448, -0.4104, -2.009e-06, -0.9119, -0.4104, -0.6448, -0.6448, -0.4104, 1.292e-05, -0.9119, -0.4104, -0.6448, -0.6448, -0.4104, -0.6448, 0.6448, 0.4104, 1.294e-05, 0.9119, 0.4104, -0.6448, 0.6448, 0.4104, 1.294e-05, 0.9119, 0.4104, -0.6448, 0.6448, 0.4104, -2.009e-06, 0.9119, 0.4104])] * 3)])
me_mesh_salad = bpy.data.meshes.new('Mesh salad')
me_mesh_salad.from_pydata([(0.1556, -0.1556, 3.384e-17), (0.0, -0.22, 0.04), (-0.1556, -0.1556, 3.158e-16), (3.61e-16, 0.0, 0.02), (3.61e-16, 0.22, 0.04), (-0.22, -4.512e-15, 0.04), (-0.1556, 0.1556, 9.024e-17), (0.1556, 0.1556, 0.0), (0.22, 1.805e-16, 0.04)], [], [(8, 3, 0), (4, 6, 3), (3, 2, 1), (3, 5, 2), (7, 4, 3), (3, 6, 5), (0, 3, 1), (8, 7, 3)])
me_mesh_salad.polygons.foreach_set('use_smooth', [True] * 8)
_uv = me_mesh_salad.uv_layers.new(name='UVMap')
_uv.uv.foreach_set('vector', [8.002, 3.589, 1.313e-14, 0.182, 8.002, -3.225, -8.002, 3.589, -8.002, -3.225, 5.438e-15, 0.182, -5.438e-15, 0.182, 8.002, -3.225, 8.002, 3.589, 1.314e-14, 0.182, -8.002, 3.589, -8.002, -3.225, 8.002, -3.225, 8.002, 3.589, 5.438e-15, 0.182, -1.313e-14, 0.182, 8.002, -3.225, 8.002, 3.589, -8.002, -3.225, -5.424e-15, 0.182, -8.002, 3.589, -8.002, 3.589, -8.002, -3.225, -1.313e-14, 0.182])
me_mesh_salad.materials.append(mat_green)
me_mesh_salad.update()
me_mesh_salad.normals_split_custom_set([tuple(v) for v in zip(*[iter([-0.09054, 0.0, 0.9959, 0.0, 0.0, 1.0, 0.06402, -0.06402, 0.9959, 0.0, -0.09054, 0.9959, -0.06402, 0.06402, 0.9959, 0.0, 0.0, 1.0, 0.0, 0.0, 1.0, -0.06402, -0.06402, 0.9959, 0.0, 0.09054, 0.9959, 0.0, 0.0, 1.0, 0.09054, 0.0, 0.9959, -0.06402, -0.06402, 0.9959, 0.06402, 0.06402, 0.9959, 0.0, -0.09054, 0.9959, 0.0, 0.0, 1.0, 0.0, 0.0, 1.0, -0.06402, 0.06402, 0.9959, 0.09054, 0.0, 0.9959, 0.06402, -0.06402, 0.9959, 0.0, 0.0, 1.0, 0.0, 0.09054, 0.9959, -0.09054, 0.0, 0.9959, 0.06402, 0.06402, 0.9959, 0.0, 0.0, 1.0])] * 3)])
me_mesh_tomato = bpy.data.meshes.new('Mesh tomato')
me_mesh_tomato.from_pydata([(0.08485, -0.08485, 0.0), (-0.08485, 0.08485, 0.0), (0.0, 0.12, 0.0), (0.08485, 0.08485, 0.0), (0.0, 0.12, 0.03), (0.08485, 0.08485, 0.03), (0.12, 0.0, 0.0), (0.0, -0.12, 0.0), (0.08485, -0.08485, 0.03), (-0.08485, -0.08485, 0.0), (-0.12, 0.0, 0.03), (-0.12, 0.0, 0.0), (-0.05719, -0.05719, 0.0158), (1.805e-16, 0.08087, 0.0158), (0.05719, -0.05719, 0.0158), (0.05719, 0.05719, 0.0158), (0.08087, -1.805e-16, 0.0158), (0.07148, 0.07148, 0.03), (-0.05719, 0.05719, 0.0158), (-0.1011, 0.0, 0.03), (-0.08087, -1.805e-16, 0.0158), (-0.07148, -0.07148, 0.03), (0.0, -0.1011, 0.03), (1.805e-16, -0.08087, 0.0158), (-0.08485, -0.08485, 0.03), (-0.08485, 0.08485, 0.03), (-0.07148, 0.07148, 0.03), (0.0, -0.12, 0.03), (0.0, 0.1011, 0.03), (0.07148, -0.07148, 0.03), (0.1011, 0.0, 0.03), (0.12, 0.0, 0.03)], [], [(1, 9, 11), (9, 1, 2), (9, 2, 7), (7, 2, 3), (7, 3, 0), (0, 3, 6), (25, 11, 10), (11, 25, 1), (25, 2, 1), (2, 25, 4), (4, 3, 2), (3, 4, 5), (3, 31, 6), (31, 3, 5), (6, 8, 0), (8, 6, 31), (8, 7, 0), (7, 8, 27), (27, 9, 7), (9, 27, 24), (10, 9, 24), (9, 10, 11), (12, 18, 20), (18, 12, 23), (18, 23, 13), (13, 23, 14), (13, 14, 15), (15, 14, 16), (16, 17, 15), (17, 16, 30), (13, 17, 28), (17, 13, 15), (18, 28, 26), (28, 18, 13), (20, 26, 19), (26, 20, 18), (22, 12, 21), (12, 22, 23), (21, 20, 19), (20, 21, 12), (29, 16, 14), (16, 29, 30), (29, 23, 22), (23, 29, 14), (24, 19, 10), (19, 25, 10), (19, 24, 21), (25, 19, 26), (21, 24, 27), (21, 27, 22), (25, 26, 4), (4, 26, 28), (4, 28, 17), (4, 17, 5), (22, 27, 8), (22, 8, 29), (5, 17, 30), (29, 8, 30), (5, 30, 31), (30, 8, 31)])
me_mesh_tomato.polygons.foreach_set('use_smooth', [0, 0, 0, 0, 0, 0, 1, 1, 1, 1, 1, 1, 1, 1, 1, 1, 1, 1, 1, 1, 1, 1, 0, 0, 0, 0, 0, 0, 1, 1, 1, 1, 1, 1, 1, 1, 1, 1, 1, 1, 1, 1, 1, 1, 0, 0, 0, 0, 0, 0, 0, 0, 0, 0, 0, 0, 0, 0, 0, 0])
me_mesh_tomato.polygons.foreach_set('material_index', [0, 0, 0, 0, 0, 0, 1, 1, 1, 1, 1, 1, 1, 1, 1, 1, 1, 1, 1, 1, 1, 1, 1, 1, 1, 1, 1, 1, 1, 1, 1, 1, 1, 1, 1, 1, 1, 1, 1, 1, 1, 1, 1, 1, 1, 1, 1, 1, 1, 1, 1, 1, 1, 1, 1, 1, 1, 1, 1, 1])
_uv = me_mesh_tomato.uv_layers.new(name='UVMap')
_uv.uv.foreach_set('vector', [0.0, 0.0, 0.0, 0.0, 0.0, 0.0, 0.0, 0.0, 0.0, 0.0, 0.0, 0.0, 0.0, 0.0, 0.0, 0.0, 0.0, 0.0, 0.0, 0.0, 0.0, 0.0, 0.0, 0.0, 0.0, 0.0, 0.0, 0.0, 0.0, 0.0, 0.0, 0.0, 0.0, 0.0, 0.0, 0.0, -1.808, 1.181, 1.808, 0.0, 1.808, 1.181, 1.808, 0.0, -1.808, 1.181, -1.808, 0.0, 1.808, 1.181, -1.808, 0.0, 1.808, 0.0, -1.808, 0.0, 1.808, 1.181, -1.808, 1.181, 1.808, 1.181, -1.808, 0.0, 1.808, 0.0, -1.808, 0.0, 1.808, 1.181, -1.808, 1.181, 1.808, 0.0, -1.808, 1.181, -1.808, 0.0, -1.808, 1.181, 1.808, 0.0, 1.808, 1.181, 1.808, 0.0, -1.808, 1.181, -1.808, 0.0, -1.808, 1.181, 1.808, 0.0, 1.808, 1.181, 1.808, 1.181, -1.808, 0.0, 1.808, 0.0, -1.808, 0.0, 1.808, 1.181, -1.808, 1.181, 1.808, 1.181, -1.808, 0.0, 1.808, 0.0, -1.808, 0.0, 1.808, 1.181, -1.808, 1.181, -1.808, 1.181, 1.808, 0.0, 1.808, 1.181, 1.808, 0.0, -1.808, 1.181, -1.808, 0.0, -2.251, -2.251, -2.251, 2.251, -3.184, 0.0, -2.251, 2.251, -2.251, -2.251, 7.105e-15, -3.184, -2.251, 2.251, 7.105e-15, -3.184, 7.105e-15, 3.184, 7.105e-15, 3.184, 7.105e-15, -3.184, 2.251, -2.251, 7.105e-15, 3.184, 2.251, -2.251, 2.251, 2.251, 2.251, 2.251, 2.251, -2.251, 3.184, 0.0, 1.218, 2.718, -1.523, 3.642, -1.218, 2.718, -1.523, 3.642, 1.218, 2.718, 1.523, 3.642, -1.218, 2.718, 1.523, 3.642, -1.523, 3.642, 1.523, 3.642, -1.218, 2.718, 1.218, 2.718, -1.218, 2.718, 1.523, 3.642, -1.523, 3.642, 1.523, 3.642, -1.218, 2.718, 1.218, 2.718, -1.218, 2.718, 1.523, 3.642, -1.523, 3.642, 1.523, 3.642, -1.218, 2.718, 1.218, 2.718, -1.523, 3.642, 1.218, 2.718, 1.523, 3.642, 1.218, 2.718, -1.523, 3.642, -1.218, 2.718, -1.523, 3.642, 1.218, 2.718, 1.523, 3.642, 1.218, 2.718, -1.523, 3.642, -1.218, 2.718, 1.523, 3.642, -1.218, 2.718, 1.218, 2.718, -1.218, 2.718, 1.523, 3.642, -1.523, 3.642, -1.523, 3.642, 1.218, 2.718, 1.523, 3.642, 1.218, 2.718, -1.523, 3.642, -1.218, 2.718, -3.341, -3.341, -3.98, 0.0, -4.724, 0.0, -3.98, 0.0, -3.341, 3.341, -4.724, 0.0, -3.98, 0.0, -3.341, -3.341, -2.814, -2.814, -3.341, 3.341, -3.98, 0.0, -2.814, 2.814, -2.814, -2.814, -3.341, -3.341, 0.0, -4.724, -2.814, -2.814, 0.0, -4.724, 0.0, -3.98, -3.341, 3.341, -2.814, 2.814, 0.0, 4.724, 0.0, 4.724, -2.814, 2.814, 0.0, 3.98, 0.0, 4.724, 0.0, 3.98, 2.814, 2.814, 0.0, 4.724, 2.814, 2.814, 3.341, 3.341, 0.0, -3.98, 0.0, -4.724, 3.341, -3.341, 0.0, -3.98, 3.341, -3.341, 2.814, -2.814, 3.341, 3.341, 2.814, 2.814, 3.98, 0.0, 2.814, -2.814, 3.341, -3.341, 3.98, 0.0, 3.341, 3.341, 3.98, 0.0, 4.724, 0.0, 3.98, 0.0, 3.341, -3.341, 4.724, 0.0])
me_mesh_tomato.materials.append(mat_defaultmat)
me_mesh_tomato.materials.append(mat_red)
me_mesh_tomato.update()
me_mesh_tomato.normals_split_custom_set([tuple(v) for v in zip(*[iter([0.0, 0.0, -1.0, 0.0, 0.0, -1.0, 0.0, 0.0, -1.0, 0.0, 0.0, -1.0, 0.0, 0.0, -1.0, 0.0, 0.0, -1.0, 0.0, 0.0, -1.0, 0.0, 0.0, -1.0, 0.0, 0.0, -1.0, 0.0, 0.0, -1.0, 0.0, 0.0, -1.0, 0.0, 0.0, -1.0, 0.0, 0.0, -1.0, 0.0, 0.0, -1.0, 0.0, 0.0, -1.0, 0.0, 0.0, -1.0, 0.0, 0.0, -1.0, 0.0, 0.0, -1.0, -0.7071, 0.7071, 0.0, -1.0, -1.07e-05, 0.0, -1.0, 1.07e-05, 0.0, -1.0, -1.07e-05, 0.0, -0.7071, 0.7071, 0.0, -0.7071, 0.7071, 0.0, -0.7071, 0.7071, 0.0, 1.072e-05, 1.0, 0.0, -0.7071, 0.7071, 0.0, 1.072e-05, 1.0, 0.0, -0.7071, 0.7071, 0.0, -1.072e-05, 1.0, 0.0, -1.072e-05, 1.0, 0.0, 0.7071, 0.7071, 0.0, 1.072e-05, 1.0, 0.0, 0.7071, 0.7071, 0.0, -1.072e-05, 1.0, 0.0, 0.7071, 0.7071, 0.0, 0.7071, 0.7071, 0.0, 1.0, -1.07e-05, 0.0, 1.0, 1.07e-05, 0.0, 1.0, -1.07e-05, 0.0, 0.7071, 0.7071, 0.0, 0.7071, 0.7071, 0.0, 1.0, 1.07e-05, 0.0, 0.7071, -0.7071, 0.0, 0.7071, -0.7071, 0.0, 0.7071, -0.7071, 0.0, 1.0, 1.07e-05, 0.0, 1.0, -1.07e-05, 0.0, 0.7071, -0.7071, 0.0, -1.072e-05, -1.0, 0.0, 0.7071, -0.7071, 0.0, -1.072e-05, -1.0, 0.0, 0.7071, -0.7071, 0.0, 1.072e-05, -1.0, 0.0, 1.072e-05, -1.0, 0.0, -0.7071, -0.7071, 0.0, -1.072e-05, -1.0, 0.0, -0.7071, -0.7071, 0.0, 1.072e-05, -1.0, 0.0, -0.7071, -0.7071, 0.0, -1.0, 1.07e-05, 0.0, -0.7071, -0.7071, 0.0, -0.7071, -0.7071, 0.0, -0.7071, -0.7071, 0.0, -1.0, 1.07e-05, 0.0, -1.0, -1.07e-05, 0.0, 0.0, 0.0, 1.0, 0.0, 0.0, 1.0, 0.0, 0.0, 1.0, -2.67e-08, 0.0, 1.0, -2.67e-08, 0.0, 1.0, -2.67e-08, 0.0, 1.0, 5.034e-08, 0.0, 1.0, 5.034e-08, 0.0, 1.0, 5.034e-08, 0.0, 1.0, -3.146e-08, 0.0, 1.0, -3.146e-08, 0.0, 1.0, -3.146e-08, 0.0, 1.0, 3.56e-08, 0.0, 1.0, 3.56e-08, 0.0, 1.0, 3.56e-08, 0.0, 1.0, 0.0, 0.0, 1.0, 0.0, 0.0, 1.0, 0.0, 0.0, 1.0, -0.5749, -2.027e-09, 0.8182, -0.4065, -0.4065, 0.8182, -0.4065, -0.4065, 0.8182, -0.4065, -0.4065, 0.8182, -0.5749, -2.027e-09, 0.8182, -0.5749, 0.0, 0.8182, 4.565e-06, -0.5749, 0.8182, -0.4065, -0.4065, 0.8182, 1.651e-06, -0.5749, 0.8182, -0.4065, -0.4065, 0.8182, 4.565e-06, -0.5749, 0.8182, -0.4065, -0.4065, 0.8182, 0.4065, -0.4065, 0.8182, 1.651e-06, -0.5749, 0.8182, 0.4065, -0.4065, 0.8182, 1.651e-06, -0.5749, 0.8182, 0.4065, -0.4065, 0.8182, 4.565e-06, -0.5749, 0.8182, 0.5749, 2.027e-09, 0.8182, 0.4065, -0.4065, 0.8182, 0.5749, 0.0, 0.8182, 0.4065, -0.4065, 0.8182, 0.5749, 2.027e-09, 0.8182, 0.4065, -0.4065, 0.8182, 1.667e-06, 0.5749, 0.8182, 0.4065, 0.4065, 0.8182, 0.4065, 0.4065, 0.8182, 0.4065, 0.4065, 0.8182, 1.667e-06, 0.5749, 0.8182, 4.595e-06, 0.5749, 0.8182, 0.4065, 0.4065, 0.8182, 0.5749, 2.027e-09, 0.8182, 0.5749, 0.0, 0.8182, 0.5749, 2.027e-09, 0.8182, 0.4065, 0.4065, 0.8182, 0.4065, 0.4065, 0.8182, -0.4065, 0.4065, 0.8182, -0.5749, -2.027e-09, 0.8182, -0.4065, 0.4065, 0.8182, -0.5749, -2.027e-09, 0.8182, -0.4065, 0.4065, 0.8182, -0.5749, 0.0, 0.8182, -0.4065, 0.4065, 0.8182, 4.595e-06, 0.5749, 0.8182, 1.667e-06, 0.5749, 0.8182, 4.595e-06, 0.5749, 0.8182, -0.4065, 0.4065, 0.8182, -0.4065, 0.4065, 0.8182, 0.0, 0.0, 1.0, 0.0, 0.0, 1.0, 0.0, 0.0, 1.0, 0.0, 0.0, 1.0, 0.0, 0.0, 1.0, 0.0, 0.0, 1.0, -8.613e-08, 0.0, 1.0, -8.613e-08, 0.0, 1.0, -8.613e-08, 0.0, 1.0, 0.0, 0.0, 1.0, 0.0, 0.0, 1.0, 0.0, 0.0, 1.0, 0.0, 0.0, 1.0, 0.0, 0.0, 1.0, 0.0, 0.0, 1.0, 8.613e-08, 0.0, 1.0, 8.613e-08, 0.0, 1.0, 8.613e-08, 0.0, 1.0, -1.451e-07, 0.0, 1.0, -1.451e-07, 0.0, 1.0, -1.451e-07, 0.0, 1.0, 8.613e-08, 0.0, 1.0, 8.613e-08, 0.0, 1.0, 8.613e-08, 0.0, 1.0, -8.613e-08, 0.0, 1.0, -8.613e-08, 0.0, 1.0, -8.613e-08, 0.0, 1.0, 7.256e-08, 0.0, 1.0, 7.256e-08, 0.0, 1.0, 7.256e-08, 0.0, 1.0, 0.0, 0.0, 1.0, 0.0, 0.0, 1.0, 0.0, 0.0, 1.0, -4.307e-08, 0.0, 1.0, -4.307e-08, 0.0, 1.0, -4.307e-08, 0.0, 1.0, 0.0, 0.0, 1.0, 0.0, 0.0, 1.0, 0.0, 0.0, 1.0, 0.0, 0.0, 1.0, 0.0, 0.0, 1.0, 0.0, 0.0, 1.0, 0.0, 0.0, 1.0, 0.0, 0.0, 1.0, 0.0, 0.0, 1.0, 0.0, 0.0, 1.0, 0.0, 0.0, 1.0, 0.0, 0.0, 1.0])] * 3)])
me_mesh_kitchenmicrowave = bpy.data.meshes.new('Mesh kitchenMicrowave')
me_mesh_kitchenmicrowave.from_pydata([(0.2163, 0.0, 0.16), (0.2163, 0.0, 0.01997), (0.2163, 0.16, 0.16), (0.2163, 0.16, 0.01997), (0.01997, 0.16, 0.16), (0.01997, 0.0, 0.16), (0.2163, 0.16, 0.16), (0.2163, 0.0, 0.16), (0.2163, 0.16, 0.01997), (0.01997, 0.16, 0.01997), (0.2163, 0.16, 0.16), (0.01997, 0.16, 0.16), (0.01997, 0.16, 0.01997), (0.06616, 0.05, 0.01997), (0.01997, 0.0, 0.01997), (0.07569, 0.03757, 0.01997), (0.08812, 0.02804, 0.01997), (0.1026, 0.02204, 0.01997), (0.2163, 0.0, 0.01997), (0.06016, 0.06447, 0.01997), (0.05812, 0.08, 0.01997), (0.1181, 0.02, 0.01997), (0.1336, 0.02204, 0.01997), (0.1481, 0.02804, 0.01997), (0.1605, 0.03757, 0.01997), (0.1701, 0.05, 0.01997), (0.1761, 0.06447, 0.01997), (0.1781, 0.08, 0.01997), (0.06016, 0.09553, 0.01997), (0.2163, 0.16, 0.01997), (0.1761, 0.09553, 0.01997), (0.1701, 0.11, 0.01997), (0.1605, 0.1224, 0.01997), (0.1481, 0.132, 0.01997), (0.1336, 0.138, 0.01997), (0.1181, 0.14, 0.01997), (0.1026, 0.138, 0.01997), (0.08812, 0.132, 0.01997), (0.07569, 0.1224, 0.01997), (0.06616, 0.11, 0.01997), (0.29, 0.01, 0.0), (0.2362, 0.01, 0.0), (0.29, 0.01, 0.1437), (0.2362, 0.01, 0.1437), (0.01997, 0.0, 0.01997), (0.01997, 0.0, 0.16), (0.01997, 0.16, 0.01997), (0.01997, 0.16, 0.16), (0.29, 0.2, 0.0), (0.02609, 0.2, 0.02609), (0.0, 0.2, 0.0), (0.0, 0.2, 0.18), (0.02609, 0.2, 0.1539), (0.2639, 0.2, 0.1539), (0.2639, 0.2, 0.02609), (0.29, 0.2, 0.18), (0.02609, 0.2, 0.1539), (0.02609, 0.2, 0.02609), (0.03679, 0.22, 0.1482), (0.03679, 0.22, 0.03184), (0.02609, 0.2, 0.02609), (0.2639, 0.2, 0.02609), (0.03679, 0.22, 0.03184), (0.2532, 0.22, 0.03184), (0.2639, 0.2, 0.02609), (0.2639, 0.2, 0.1539), (0.2532, 0.22, 0.03184), (0.2532, 0.22, 0.1482), (0.02609, 0.2, 0.1539), (0.03679, 0.22, 0.1482), (0.2639, 0.2, 0.1539), (0.2532, 0.22, 0.1482), (0.03679, 0.22, 0.03184), (0.2532, 0.22, 0.03184), (0.03679, 0.22, 0.1482), (0.2532, 0.22, 0.1482), (0.2362, 0.0, 0.0), (0.2362, 0.0, 0.18), (0.2362, 0.01, 0.0), (0.2362, 0.01, 0.18), (0.2362, 0.01, 0.1437), (0.0, 0.2, 0.0), (0.0, 0.0, 0.0), (0.29, 0.2, 0.0), (0.2362, 0.01, 0.0), (0.29, 0.01, 0.0), (0.2362, 0.0, 0.0), (0.0, 0.0, 0.18), (0.0, 0.2, 0.18), (0.2362, 0.0, 0.18), (0.2362, 0.01, 0.18), (0.29, 0.2, 0.18), (0.29, 0.01, 0.18), (0.0, 0.0, 0.18), (0.0, 0.0, 0.0), (0.0, 0.2, 0.18), (0.0, 0.2, 0.0), (0.29, 0.01, 0.0), (0.29, 0.01, 0.1437), (0.29, 0.2, 0.0), (0.29, 0.01, 0.18), (0.29, 0.2, 0.18), (0.0, 0.0, 0.0), (0.2163, 0.0, 0.01997), (0.2362, 0.0, 0.0), (0.2362, 0.0, 0.18), (0.2163, 0.0, 0.16), (0.01997, 0.0, 0.16), (0.01997, 0.0, 0.01997), (0.0, 0.0, 0.18), (0.06616, 0.05, 0.01997), (0.07569, 0.03757, 0.01997), (0.08812, 0.02804, 0.01997), (0.1026, 0.02204, 0.01997), (0.06016, 0.06447, 0.01997), (0.05812, 0.08, 0.01997), (0.1181, 0.02, 0.01997), (0.1336, 0.02204, 0.01997), (0.1481, 0.02804, 0.01997), (0.1605, 0.03757, 0.01997), (0.1701, 0.05, 0.01997), (0.1761, 0.06447, 0.01997), (0.1781, 0.08, 0.01997), (0.06016, 0.09553, 0.01997), (0.1761, 0.09553, 0.01997), (0.1701, 0.11, 0.01997), (0.1605, 0.1224, 0.01997), (0.1481, 0.132, 0.01997), (0.1336, 0.138, 0.01997), (0.1181, 0.14, 0.01997), (0.1026, 0.138, 0.01997), (0.08812, 0.132, 0.01997), (0.07569, 0.1224, 0.01997), (0.06616, 0.11, 0.01997), (0.29, 0.01, 0.1437), (0.2362, 0.01, 0.1437), (0.29, 0.01, 0.18), (0.2362, 0.01, 0.18)], [], [(2, 1, 0), (1, 2, 3), (6, 5, 4), (5, 6, 7), (10, 9, 8), (9, 10, 11), (14, 13, 12), (13, 14, 15), (15, 14, 16), (16, 14, 17), (17, 14, 18), (12, 13, 19), (12, 19, 20), (17, 18, 21), (21, 18, 22), (22, 18, 23), (23, 18, 24), (24, 18, 25), (25, 18, 26), (26, 18, 27), (28, 12, 20), (29, 27, 18), (29, 30, 27), (29, 31, 30), (29, 32, 31), (29, 33, 32), (29, 34, 33), (29, 35, 34), (29, 36, 35), (12, 36, 29), (36, 12, 37), (37, 12, 38), (38, 12, 39), (39, 12, 28), (42, 41, 40), (41, 42, 43), (46, 45, 44), (45, 46, 47), (50, 49, 48), (49, 50, 51), (49, 51, 52), (52, 51, 53), (54, 48, 49), (48, 54, 55), (55, 54, 53), (55, 53, 51), (58, 57, 56), (57, 58, 59), (62, 61, 60), (61, 62, 63), (66, 65, 64), (65, 66, 67), (70, 69, 68), (69, 70, 71), (74, 73, 72), (73, 74, 75), (78, 77, 76), (77, 78, 79), (79, 78, 80), (83, 82, 81), (82, 83, 84), (84, 83, 85), (86, 82, 84), (89, 88, 87), (88, 89, 90), (88, 90, 91), (91, 90, 92), (95, 94, 93), (94, 95, 96), (99, 98, 97), (98, 99, 100), (100, 99, 101), (104, 103, 102), (103, 104, 105), (103, 105, 106), (106, 105, 107), (108, 102, 103), (102, 108, 109), (109, 108, 107), (109, 107, 105), (136, 135, 134), (135, 136, 137), (114, 123, 115), (123, 114, 110), (123, 110, 133), (133, 110, 132), (132, 110, 111), (132, 111, 112), (132, 112, 131), (131, 112, 113), (131, 113, 130), (130, 113, 116), (130, 116, 129), (129, 116, 117), (129, 117, 128), (128, 117, 118), (128, 118, 127), (127, 118, 119), (127, 119, 126), (126, 119, 120), (126, 120, 125), (125, 120, 124), (124, 120, 121), (124, 121, 122)])
me_mesh_kitchenmicrowave.polygons.foreach_set('use_smooth', [0, 0, 0, 0, 0, 0, 0, 0, 0, 0, 0, 0, 0, 0, 0, 0, 0, 0, 0, 0, 0, 0, 0, 0, 0, 0, 0, 0, 0, 0, 0, 0, 0, 0, 0, 0, 0, 0, 0, 0, 0, 0, 0, 0, 0, 0, 0, 0, 0, 0, 0, 0, 1, 0, 0, 0, 0, 0, 1, 0, 0, 0, 0, 0, 0, 0, 0, 0, 0, 0, 0, 0, 0, 0, 0, 0, 0, 0, 0, 0, 0, 0, 0, 0, 0, 0, 0, 0, 0, 0, 0, 0, 0, 0, 0, 0, 0, 0, 0, 0, 0, 0, 0, 0])
me_mesh_kitchenmicrowave.polygons.foreach_set('material_index', [0, 0, 0, 0, 0, 0, 0, 0, 0, 0, 0, 0, 0, 0, 0, 0, 0, 0, 0, 0, 0, 0, 0, 0, 0, 0, 0, 0, 0, 0, 0, 0, 0, 0, 0, 0, 0, 0, 0, 0, 0, 0, 0, 0, 0, 0, 0, 0, 0, 0, 0, 0, 0, 0, 0, 0, 0, 0, 0, 1, 1, 1, 1, 1, 1, 1, 1, 1, 1, 1, 1, 1, 1, 1, 1, 1, 1, 1, 1, 1, 2, 2, 2, 2, 2, 2, 2, 2, 2, 2, 2, 2, 2, 2, 2, 2, 2, 2, 2, 2, 2, 2, 2, 2])
_uv = me_mesh_kitchenmicrowave.uv_layers.new(name='UVMap')
_uv.uv.foreach_set('vector', [-6.299, 6.3, 0.0, 0.7863, 0.0, 6.3, 0.0, 0.7863, -6.299, 6.3, -6.299, 0.7863, -8.514, 6.299, -0.7863, 0.0, -0.7863, 6.299, -0.7863, 0.0, -8.514, 6.299, -8.514, 0.0, 8.514, 6.3, 0.7863, 0.7863, 8.514, 0.7863, 0.7863, 0.7863, 8.514, 6.3, 0.7863, 6.3, 0.7863, 0.0, 2.605, 1.969, 0.7863, 6.299, 2.605, 1.969, 0.7863, 0.0, 2.98, 1.479, 2.98, 1.479, 0.7863, 0.0, 3.469, 1.104, 3.469, 1.104, 0.7863, 0.0, 4.039, 0.8679, 4.039, 0.8679, 0.7863, 0.0, 8.514, 0.0, 0.7863, 6.299, 2.605, 1.969, 2.369, 2.538, 0.7863, 6.299, 2.369, 2.538, 2.288, 3.15, 4.039, 0.8679, 8.514, 0.0, 4.65, 0.7874, 4.65, 0.7874, 8.514, 0.0, 5.262, 0.8679, 5.262, 0.8679, 8.514, 0.0, 5.831, 1.104, 5.831, 1.104, 8.514, 0.0, 6.321, 1.479, 6.321, 1.479, 8.514, 0.0, 6.696, 1.969, 6.696, 1.969, 8.514, 0.0, 6.932, 2.538, 6.932, 2.538, 8.514, 0.0, 7.013, 3.15, 2.369, 3.761, 0.7863, 6.299, 2.288, 3.15, 8.514, 6.299, 7.013, 3.15, 8.514, 0.0, 8.514, 6.299, 6.932, 3.761, 7.013, 3.15, 8.514, 6.299, 6.696, 4.331, 6.932, 3.761, 8.514, 6.299, 6.321, 4.82, 6.696, 4.331, 8.514, 6.299, 5.831, 5.195, 6.321, 4.82, 8.514, 6.299, 5.262, 5.431, 5.831, 5.195, 8.514, 6.299, 4.65, 5.512, 5.262, 5.431, 8.514, 6.299, 4.039, 5.431, 4.65, 5.512, 0.7863, 6.299, 4.039, 5.431, 8.514, 6.299, 4.039, 5.431, 0.7863, 6.299, 3.469, 5.195, 3.469, 5.195, 0.7863, 6.299, 2.98, 4.82, 2.98, 4.82, 0.7863, 6.299, 2.605, 4.331, 2.605, 4.331, 0.7863, 6.299, 2.369, 3.761, 11.42, 5.657, 9.301, 0.0, 11.42, 0.0, 9.301, 0.0, 11.42, 5.657, 9.301, 5.657, 6.299, 0.7863, 0.0, 6.3, 0.0, 0.7863, 0.0, 6.3, 6.299, 0.7863, 6.299, 6.3, 0.0, 0.0, -1.027, 1.027, -11.42, 0.0, -1.027, 1.027, 0.0, 0.0, 0.0, 7.087, -1.027, 1.027, 0.0, 7.087, -1.027, 6.06, -1.027, 6.06, 0.0, 7.087, -10.39, 6.06, -10.39, 1.027, -11.42, 0.0, -1.027, 1.027, -11.42, 0.0, -10.39, 1.027, -11.42, 7.087, -11.42, 7.087, -10.39, 1.027, -10.39, 6.06, -11.42, 7.087, -10.39, 6.06, 0.0, 7.087, -8.32, 5.833, -7.427, 1.027, -7.427, 6.06, -7.427, 1.027, -8.32, 5.833, -8.32, 1.254, -1.448, 8.67, -10.39, 7.851, -1.027, 7.851, -10.39, 7.851, -1.448, 8.67, -9.969, 8.67, 2.933, 1.254, 2.04, 6.06, 2.04, 1.027, 2.04, 6.06, 2.933, 1.254, 2.933, 5.833, -10.39, -5.892, -1.448, -6.712, -1.027, -5.892, -1.448, -6.712, -10.39, -5.892, -9.969, -6.712, -1.448, 5.833, -9.969, 1.254, -1.448, 1.254, -9.969, 1.254, -1.448, 5.833, -9.969, 5.833, 0.3937, 0.0, 0.0, 7.087, 0.0, 0.0, 0.0, 7.087, 0.3937, 0.0, 0.3937, 7.087, 0.3937, 7.087, 0.3937, 0.0, 0.3937, 5.657, -11.42, 7.874, 0.0, 0.0, 0.0, 7.874, 0.0, 0.0, -11.42, 7.874, -9.301, 0.3937, -9.301, 0.3937, -11.42, 7.874, -11.42, 0.3937, -9.301, 0.0, 0.0, 0.0, -9.301, 0.3937, 9.301, 0.0, 0.0, 7.874, 0.0, 0.0, 0.0, 7.874, 9.301, 0.0, 9.301, 0.3937, 0.0, 7.874, 9.301, 0.3937, 11.42, 7.874, 11.42, 7.874, 9.301, 0.3937, 11.42, 0.3937, -7.874, 7.087, 0.0, 0.0, 0.0, 7.087, 0.0, 0.0, -7.874, 7.087, -7.874, 0.0, 7.874, 0.0, 0.3937, 5.657, 0.3937, 0.0, 0.3937, 5.657, 7.874, 0.0, 0.3937, 7.087, 0.3937, 7.087, 7.874, 0.0, 7.874, 7.087, 9.301, 0.0, 8.514, 0.7863, 0.0, 0.0, 8.514, 0.7863, 9.301, 0.0, 9.301, 7.087, 8.514, 0.7863, 9.301, 7.087, 8.514, 6.3, 8.514, 6.3, 9.301, 7.087, 0.7863, 6.3, 0.7863, 0.7863, 0.0, 0.0, 8.514, 0.7863, 0.0, 0.0, 0.7863, 0.7863, 0.0, 7.087, 0.0, 7.087, 0.7863, 0.7863, 0.7863, 6.3, 0.0, 7.087, 0.7863, 6.3, 9.301, 7.087, 11.42, 7.087, 9.301, 5.657, 11.42, 5.657, 9.301, 5.657, 11.42, 7.087, 9.301, 7.087, 2.369, 2.538, 2.369, 3.761, 2.288, 3.15, 2.369, 3.761, 2.369, 2.538, 2.605, 1.969, 2.369, 3.761, 2.605, 1.969, 2.605, 4.331, 2.605, 4.331, 2.605, 1.969, 2.98, 4.82, 2.98, 4.82, 2.605, 1.969, 2.98, 1.479, 2.98, 4.82, 2.98, 1.479, 3.469, 1.104, 2.98, 4.82, 3.469, 1.104, 3.469, 5.195, 3.469, 5.195, 3.469, 1.104, 4.039, 0.8679, 3.469, 5.195, 4.039, 0.8679, 4.039, 5.431, 4.039, 5.431, 4.039, 0.8679, 4.65, 0.7874, 4.039, 5.431, 4.65, 0.7874, 4.65, 5.512, 4.65, 5.512, 4.65, 0.7874, 5.262, 0.8679, 4.65, 5.512, 5.262, 0.8679, 5.262, 5.431, 5.262, 5.431, 5.262, 0.8679, 5.831, 1.104, 5.262, 5.431, 5.831, 1.104, 5.831, 5.195, 5.831, 5.195, 5.831, 1.104, 6.321, 1.479, 5.831, 5.195, 6.321, 1.479, 6.321, 4.82, 6.321, 4.82, 6.321, 1.479, 6.696, 1.969, 6.321, 4.82, 6.696, 1.969, 6.696, 4.331, 6.696, 4.331, 6.696, 1.969, 6.932, 3.761, 6.932, 3.761, 6.696, 1.969, 6.932, 2.538, 6.932, 3.761, 6.932, 2.538, 7.013, 3.15])
me_mesh_kitchenmicrowave.materials.append(mat_metalmedium)
me_mesh_kitchenmicrowave.materials.append(mat_carpetwhite)
me_mesh_kitchenmicrowave.materials.append(mat_metaldark)
me_mesh_kitchenmicrowave.update()
me_mesh_kitchenmicrowave.normals_split_custom_set([tuple(v) for v in zip(*[iter([-1.0, 0.0, 0.0, -1.0, 0.0, 0.0, -1.0, 0.0, 0.0, -1.0, 0.0, 0.0, -1.0, 0.0, 0.0, -1.0, 0.0, 0.0, 0.0, 0.0, -1.0, 0.0, 0.0, -1.0, 0.0, 0.0, -1.0, 0.0, 0.0, -1.0, 0.0, 0.0, -1.0, 0.0, 0.0, -1.0, 0.0, -1.0, 0.0, 0.0, -1.0, 0.0, 0.0, -1.0, 0.0, 0.0, -1.0, 0.0, 0.0, -1.0, 0.0, 0.0, -1.0, 0.0, 6.302e-08, 0.0, 1.0, 6.302e-08, 0.0, 1.0, 6.302e-08, 0.0, 1.0, -1.108e-07, 0.0, 1.0, -1.108e-07, 0.0, 1.0, -1.108e-07, 0.0, 1.0, 0.0, 0.0, 1.0, 0.0, 0.0, 1.0, 0.0, 0.0, 1.0, 0.0, 0.0, 1.0, 0.0, 0.0, 1.0, 0.0, 0.0, 1.0, 0.0, 0.0, 1.0, 0.0, 0.0, 1.0, 0.0, 0.0, 1.0, -1.296e-05, 0.0, 1.0, -1.296e-05, 0.0, 1.0, -1.296e-05, 0.0, 1.0, 0.0, 0.0, 1.0, 0.0, 0.0, 1.0, 0.0, 0.0, 1.0, 0.0, 0.0, 1.0, 0.0, 0.0, 1.0, 0.0, 0.0, 1.0, 0.0, 0.0, 1.0, 0.0, 0.0, 1.0, 0.0, 0.0, 1.0, 0.0, 0.0, 1.0, 0.0, 0.0, 1.0, 0.0, 0.0, 1.0, 0.0, 0.0, 1.0, 0.0, 0.0, 1.0, 0.0, 0.0, 1.0, 0.0, 0.0, 1.0, 0.0, 0.0, 1.0, 0.0, 0.0, 1.0, -2.405e-07, 0.0, 1.0, -2.405e-07, 0.0, 1.0, -2.405e-07, 0.0, 1.0, 0.0, 0.0, 1.0, 0.0, 0.0, 1.0, 0.0, 0.0, 1.0, 0.0, 0.0, 1.0, 0.0, 0.0, 1.0, 0.0, 0.0, 1.0, 0.0, 0.0, 1.0, 0.0, 0.0, 1.0, 0.0, 0.0, 1.0, 0.0, 0.0, 1.0, 0.0, 0.0, 1.0, 0.0, 0.0, 1.0, 0.0, 0.0, 1.0, 0.0, 0.0, 1.0, 0.0, 0.0, 1.0, 0.0, 0.0, 1.0, 0.0, 0.0, 1.0, 0.0, 0.0, 1.0, -2.916e-08, 0.0, 1.0, -2.916e-08, 0.0, 1.0, -2.916e-08, 0.0, 1.0, 1.787e-08, 0.0, 1.0, 1.787e-08, 0.0, 1.0, 1.787e-08, 0.0, 1.0, -4.27e-08, 0.0, 1.0, -4.27e-08, 0.0, 1.0, -4.27e-08, 0.0, 1.0, 1.986e-07, 0.0, 1.0, 1.986e-07, 0.0, 1.0, 1.986e-07, 0.0, 1.0, 0.0, 0.0, 1.0, 0.0, 0.0, 1.0, 0.0, 0.0, 1.0, 0.0, 0.0, 1.0, 0.0, 0.0, 1.0, 0.0, 0.0, 1.0, 0.0, 0.0, 1.0, 0.0, 0.0, 1.0, 0.0, 0.0, 1.0, 0.0, 0.0, 1.0, 0.0, 0.0, 1.0, 0.0, 0.0, 1.0, 0.0, 0.0, 1.0, 0.0, 0.0, 1.0, 0.0, 0.0, 1.0, 0.0, -1.0, 0.0, 0.0, -1.0, 0.0, 0.0, -1.0, 0.0, 0.0, -1.0, 0.0, 0.0, -1.0, 0.0, 0.0, -1.0, 0.0, 1.0, 0.0, 0.0, 1.0, 0.0, 0.0, 1.0, 0.0, 0.0, 1.0, 0.0, 0.0, 1.0, 0.0, 0.0, 1.0, 0.0, 0.0, 0.0, 1.0, 0.0, 0.0, 1.0, 0.0, 0.0, 1.0, 0.0, 0.0, 1.0, 0.0, 0.0, 1.0, 0.0, 0.0, 1.0, 0.0, 0.0, 1.0, 0.0, 0.0, 1.0, 0.0, 0.0, 1.0, 0.0, 0.0, 1.0, 0.0, 0.0, 1.0, 0.0, 0.0, 1.0, 0.0, 0.0, 1.0, 0.0, 0.0, 1.0, 0.0, 0.0, 1.0, 0.0, 0.0, 1.0, 0.0, 0.0, 1.0, 0.0, 0.0, 1.0, 0.0, 0.0, 1.0, 0.0, 0.0, 1.0, 0.0, 0.0, 1.0, 0.0, 0.0, 1.0, 0.0, 0.0, 1.0, 0.0, 0.0, 1.0, 0.0, -0.8817, 0.4718, 0.0, -0.8817, 0.4718, 0.0, -0.8817, 0.4718, 0.0, -0.8817, 0.4718, 0.0, -0.8817, 0.4718, 0.0, -0.8817, 0.4718, 0.0, 0.0, 0.2764, -0.961, 0.0, 0.2764, -0.961, 0.0, 0.2764, -0.961, 0.0, 0.2764, -0.961, 0.0, 0.2764, -0.961, 0.0, 0.2764, -0.961, 0.8817, 0.4718, 0.0, 0.8817, 0.4718, 0.0, 0.8817, 0.4718, 0.0, 0.8817, 0.4718, 0.0, 0.8817, 0.4718, 0.0, 0.8817, 0.4718, 0.0, 0.0, 0.2764, 0.961, 0.0, 0.2764, 0.961, 0.0, 0.2764, 0.961, 0.0, 0.2764, 0.961, 0.0, 0.2764, 0.961, 0.0, 0.2764, 0.961, 0.0, 1.0, 0.0, 0.0, 1.0, 0.0, 0.0, 1.0, 0.0, 0.0, 1.0, 0.0, 0.0, 1.0, 0.0, 0.0, 1.0, 0.0, 1.0, 0.0, 0.0, 1.0, 0.0, 0.0, 1.0, 0.0, 0.0, 1.0, 0.0, 0.0, 1.0, 0.0, 0.0, 1.0, 0.0, 0.0, 1.0, -4.371e-08, 4.767e-05, 1.0, -4.371e-08, -4.797e-05, 1.0, -4.371e-08, -4.797e-05, 0.0, 0.0, -1.0, 0.0, 0.0, -1.0, 0.0, 0.0, -1.0, 0.0, 0.0, -1.0, 0.0, 0.0, -1.0, 0.0, 0.0, -1.0, 0.0, 0.0, -1.0, 0.0, 0.0, -1.0, 0.0, 0.0, -1.0, 0.0, 0.0, -1.0, 0.0, 0.0, -1.0, 0.0, 0.0, -1.0, 0.0, 0.0, 1.0, 0.0, 0.0, 1.0, 0.0, 0.0, 1.0, 6.899e-07, 0.0, 1.0, 6.899e-07, 0.0, 1.0, 6.899e-07, 0.0, 1.0, 0.0, 0.0, 1.0, 0.0, 0.0, 1.0, 0.0, 0.0, 1.0, 0.0, 0.0, 1.0, 0.0, 0.0, 1.0, 0.0, 0.0, 1.0, -1.0, 0.0, 0.0, -1.0, 0.0, 0.0, -1.0, 0.0, 0.0, -1.0, 0.0, 0.0, -1.0, 0.0, 0.0, -1.0, 0.0, 0.0, 1.0, 0.0, 0.0, 1.0, 0.0, 0.0, 1.0, 0.0, 0.0, 1.0, 0.0, 0.0, 1.0, 0.0, 0.0, 1.0, 0.0, 0.0, 1.0, 0.0, 0.0, 1.0, 0.0, 0.0, 1.0, 0.0, 0.0, 0.0, -1.0, 0.0, 0.0, -1.0, 0.0, 0.0, -1.0, 0.0, 0.0, -1.0, 0.0, 0.0, -1.0, 0.0, 0.0, -1.0, 0.0, 0.0, -1.0, 0.0, 0.0, -1.0, 0.0, 0.0, -1.0, 0.0, 0.0, -1.0, 0.0, 0.0, -1.0, 0.0, 0.0, -1.0, 0.0, 0.0, -1.0, 0.0, 0.0, -1.0, 0.0, 0.0, -1.0, 0.0, 0.0, -1.0, 0.0, 0.0, -1.0, 0.0, 0.0, -1.0, 0.0, 0.0, -1.0, 0.0, 0.0, -1.0, 0.0, 0.0, -1.0, 0.0, 0.0, -1.0, 0.0, 0.0, -1.0, 0.0, 0.0, -1.0, 0.0, 0.0, -1.0, 0.0, 0.0, -1.0, 0.0, 0.0, -1.0, 0.0, 0.0, -1.0, 0.0, 0.0, -1.0, 0.0, 0.0, -1.0, 0.0, 0.0, 0.0, 1.0, 0.0, 0.0, 1.0, 0.0, 0.0, 1.0, 0.0, 0.0, 1.0, 0.0, 0.0, 1.0, 0.0, 0.0, 1.0, 0.0, 0.0, 1.0, 0.0, 0.0, 1.0, 0.0, 0.0, 1.0, -4.07e-07, 0.0, 1.0, -4.07e-07, 0.0, 1.0, -4.07e-07, 0.0, 1.0, -7.194e-08, 0.0, 1.0, -7.194e-08, 0.0, 1.0, -7.194e-08, 0.0, 1.0, 1.38e-07, 0.0, 1.0, 1.38e-07, 0.0, 1.0, 1.38e-07, 0.0, 1.0, 0.0, 0.0, 1.0, 0.0, 0.0, 1.0, 0.0, 0.0, 1.0, -1.935e-08, 0.0, 1.0, -1.935e-08, 0.0, 1.0, -1.935e-08, 0.0, 1.0, 0.0, 0.0, 1.0, 0.0, 0.0, 1.0, 0.0, 0.0, 1.0, -2.83e-08, 0.0, 1.0, -2.83e-08, 0.0, 1.0, -2.83e-08, 0.0, 1.0, 0.0, 0.0, 1.0, 0.0, 0.0, 1.0, 0.0, 0.0, 1.0, 2.733e-08, 0.0, 1.0, 2.733e-08, 0.0, 1.0, 2.733e-08, 0.0, 1.0, 0.0, 0.0, 1.0, 0.0, 0.0, 1.0, 0.0, 0.0, 1.0, 1.735e-08, 0.0, 1.0, 1.735e-08, 0.0, 1.0, 1.735e-08, 0.0, 1.0, 0.0, 0.0, 1.0, 0.0, 0.0, 1.0, 0.0, 0.0, 1.0, -1.127e-07, 0.0, 1.0, -1.127e-07, 0.0, 1.0, -1.127e-07, 0.0, 1.0, 0.0, 0.0, 1.0, 0.0, 0.0, 1.0, 0.0, 0.0, 1.0, 7.194e-08, 0.0, 1.0, 7.194e-08, 0.0, 1.0, 7.194e-08, 0.0, 1.0, 4.07e-07, 0.0, 1.0, 4.07e-07, 0.0, 1.0, 4.07e-07, 0.0, 1.0, -3.237e-07, 0.0, 1.0, -3.237e-07, 0.0, 1.0, -3.237e-07, 0.0, 1.0, 0.0, 0.0, 1.0, 0.0, 0.0, 1.0, 0.0, 0.0, 1.0, 0.0, 0.0, 1.0, 0.0, 0.0, 1.0, 0.0, 0.0, 1.0])] * 3)])
me_mesh_group_389 = bpy.data.meshes.new('Mesh Group 389')
me_mesh_group_389.from_pydata([(0.0, -0.01, 0.1401), (0.0, -0.01, 0.0), (0.0, 0.01, 0.1401), (0.0, 0.01, 0.0), (0.0, -0.01, 0.1401), (0.0, 0.01, 0.1401), (0.1963, -0.01, 0.1401), (0.1963, 0.01, 0.1401), (0.0, 0.01, 0.0), (0.0, -0.01, 0.0), (0.1963, 0.01, 0.0), (0.1963, -0.01, 0.0), (0.1963, -0.01, 0.0), (0.1963, -0.01, 0.03417), (0.1963, 0.01, 0.0), (0.1963, -9.024e-17, 0.03417), (0.1963, -9.024e-17, 0.1059), (0.1963, 0.01, 0.1401), (0.1963, -0.01, 0.1401), (0.1963, -0.01, 0.1059), (0.1963, 0.01, 0.0), (0.01709, 0.01, 0.01709), (0.0, 0.01, 0.0), (0.0, 0.01, 0.1401), (0.01709, 0.01, 0.123), (0.1792, 0.01, 0.123), (0.1792, 0.01, 0.01709), (0.1963, 0.01, 0.1401), (0.01709, 0.01, 0.123), (0.01709, -0.01, 0.123), (0.1792, 0.01, 0.123), (0.1792, -0.01, 0.123), (0.01709, -0.01, 0.01709), (0.01709, -0.01, 0.123), (0.01709, 0.01, 0.01709), (0.01709, 0.01, 0.123), (0.01709, -0.01, 0.01709), (0.01709, 0.01, 0.01709), (0.1792, -0.01, 0.01709), (0.1792, 0.01, 0.01709), (0.1792, -0.01, 0.123), (0.1792, -0.01, 0.1059), (0.1792, 0.01, 0.123), (0.1792, -0.01, 0.03417), (0.1792, -0.01, 0.01709), (0.1792, 0.01, 0.01709), (0.0, -0.01, 0.0), (0.1792, -0.01, 0.01709), (0.1963, -0.01, 0.0), (0.1963, -0.01, 0.03417), (0.1792, -0.01, 0.03417), (0.01709, -0.01, 0.01709), (0.0, -0.01, 0.1401), (0.01709, -0.01, 0.123), (0.1963, -0.01, 0.1401), (0.1792, -0.01, 0.123), (0.1792, -0.01, 0.1059), (0.1963, -0.01, 0.1059), (0.1792, -0.01, 0.01709), (0.1792, -0.01, 0.03417), (0.01709, -0.01, 0.01709), (0.01709, -0.01, 0.123), (0.1792, -0.01, 0.123), (0.1792, -0.01, 0.1059), (0.1963, -0.01, 0.03417), (0.1963, -9.024e-17, 0.03417), (0.1963, -9.024e-17, 0.1059), (0.1963, -0.01, 0.1059), (0.1963, -0.01, 0.03417), (0.1792, -0.01, 0.03417), (0.1792, -0.01, 0.1059), (0.1963, -0.01, 0.1059)], [], [(2, 1, 0), (1, 2, 3), (6, 5, 4), (5, 6, 7), (10, 9, 8), (9, 10, 11), (14, 13, 12), (13, 14, 15), (15, 14, 16), (17, 16, 14), (18, 16, 17), (16, 18, 19), (22, 21, 20), (21, 22, 23), (21, 23, 24), (24, 23, 25), (26, 20, 21), (20, 26, 27), (27, 26, 25), (27, 25, 23), (30, 29, 28), (29, 30, 31), (34, 33, 32), (33, 34, 35), (38, 37, 36), (37, 38, 39), (42, 41, 40), (41, 42, 43), (43, 42, 44), (44, 42, 45), (48, 47, 46), (47, 48, 49), (47, 49, 50), (51, 46, 47), (46, 51, 52), (52, 51, 53), (52, 53, 54), (55, 54, 53), (56, 54, 55), (54, 56, 57), (59, 60, 58), (60, 59, 61), (61, 59, 63), (61, 63, 62), (71, 69, 68), (69, 71, 70), (65, 67, 64), (67, 65, 66)])
me_mesh_group_389.polygons.foreach_set('material_index', [0, 0, 0, 0, 0, 0, 0, 0, 0, 0, 0, 0, 0, 0, 0, 0, 0, 0, 0, 0, 0, 0, 0, 0, 0, 0, 0, 0, 0, 0, 0, 0, 0, 0, 0, 0, 0, 0, 0, 0, 1, 1, 1, 1, 2, 2, 2, 2])
_uv = me_mesh_group_389.uv_layers.new(name='UVMap')
_uv.uv.foreach_set('vector', [-0.3937, 5.514, 0.3937, 0.0, 0.3937, 5.514, 0.3937, 0.0, -0.3937, 5.514, -0.3937, 0.0, 7.728, -0.3937, 0.0, 0.3937, 0.0, -0.3937, 0.0, 0.3937, 7.728, -0.3937, 7.728, 0.3937, -7.728, 0.3937, 0.0, -0.3937, 0.0, 0.3937, 0.0, -0.3937, -7.728, 0.3937, -7.728, -0.3937, 0.3937, 0.0, -0.3937, 1.345, -0.3937, 0.0, -0.3937, 1.345, 0.3937, 0.0, -3.553e-15, 1.345, -3.553e-15, 1.345, 0.3937, 0.0, -3.553e-15, 4.169, 0.3937, 5.514, -3.553e-15, 4.169, 0.3937, 0.0, -0.3937, 5.514, -3.553e-15, 4.169, 0.3937, 5.514, -3.553e-15, 4.169, -0.3937, 5.514, -0.3937, 4.169, 0.0, 0.0, -0.6727, 0.6727, -7.728, 0.0, -0.6727, 0.6727, 0.0, 0.0, 0.0, 5.514, -0.6727, 0.6727, 0.0, 5.514, -0.6727, 4.841, -0.6727, 4.841, 0.0, 5.514, -7.055, 4.841, -7.055, 0.6727, -7.728, 0.0, -0.6727, 0.6727, -7.728, 0.0, -7.055, 0.6727, -7.728, 5.514, -7.728, 5.514, -7.055, 0.6727, -7.055, 4.841, -7.728, 5.514, -7.055, 4.841, 0.0, 5.514, -7.055, 0.3937, -0.6727, -0.3937, -0.6727, 0.3937, -0.6727, -0.3937, -7.055, 0.3937, -7.055, -0.3937, 0.3937, 0.6727, -0.3937, 4.841, -0.3937, 0.6727, -0.3937, 4.841, 0.3937, 0.6727, 0.3937, 4.841, 7.055, -0.3937, 0.6727, 0.3937, 0.6727, -0.3937, 0.6727, 0.3937, 7.055, -0.3937, 7.055, 0.3937, -0.3937, 4.841, 0.3937, 4.169, 0.3937, 4.841, 0.3937, 4.169, -0.3937, 4.841, 0.3937, 1.345, 0.3937, 1.345, -0.3937, 4.841, 0.3937, 0.6727, 0.3937, 0.6727, -0.3937, 4.841, -0.3937, 0.6727, 7.728, 0.0, 7.055, 0.6727, 0.0, 0.0, 7.055, 0.6727, 7.728, 0.0, 7.728, 1.345, 7.055, 0.6727, 7.728, 1.345, 7.055, 1.345, 0.6727, 0.6727, 0.0, 0.0, 7.055, 0.6727, 0.0, 0.0, 0.6727, 0.6727, 0.0, 5.514, 0.0, 5.514, 0.6727, 0.6727, 0.6727, 4.841, 0.0, 5.514, 0.6727, 4.841, 7.728, 5.514, 7.055, 4.841, 7.728, 5.514, 0.6727, 4.841, 7.055, 4.169, 7.728, 5.514, 7.055, 4.841, 7.728, 5.514, 7.055, 4.169, 7.728, 4.169, 7.055, 1.345, 0.6727, 0.6727, 7.055, 0.6727, 0.6727, 0.6727, 7.055, 1.345, 0.6727, 4.841, 0.6727, 4.841, 7.055, 1.345, 7.055, 4.169, 0.6727, 4.841, 7.055, 4.169, 7.055, 4.841, 7.728, 4.169, 7.055, 1.345, 7.728, 1.345, 7.055, 1.345, 7.728, 4.169, 7.055, 4.169, -3.553e-15, 1.345, -0.3937, 4.169, -0.3937, 1.345, -0.3937, 4.169, -3.553e-15, 1.345, -3.553e-15, 4.169])
me_mesh_group_389.materials.append(mat_carpetwhite)
me_mesh_group_389.materials.append(mat_glass)
me_mesh_group_389.materials.append(mat_metalmedium)
me_mesh_group_389.update()
me_mesh_group_389.normals_split_custom_set([tuple(v) for v in zip(*[iter([-1.0, 0.0, 0.0, -1.0, 0.0, 0.0, -1.0, 0.0, 0.0, -1.0, 0.0, 0.0, -1.0, 0.0, 0.0, -1.0, 0.0, 0.0, 0.0, 0.0, 1.0, 0.0, 0.0, 1.0, 0.0, 0.0, 1.0, 0.0, 0.0, 1.0, 0.0, 0.0, 1.0, 0.0, 0.0, 1.0, 0.0, 0.0, -1.0, 0.0, 0.0, -1.0, 0.0, 0.0, -1.0, 0.0, 0.0, -1.0, 0.0, 0.0, -1.0, 0.0, 0.0, -1.0, 1.0, 0.0, 0.0, 1.0, 0.0, 0.0, 1.0, 0.0, 0.0, 1.0, 0.0, 0.0, 1.0, 0.0, 0.0, 1.0, 0.0, 0.0, 1.0, 0.0, 0.0, 1.0, 0.0, 0.0, 1.0, 0.0, 0.0, 1.0, 0.0, 0.0, 1.0, 0.0, 0.0, 1.0, 0.0, 0.0, 1.0, 0.0, 0.0, 1.0, 0.0, 0.0, 1.0, 0.0, 0.0, 1.0, 0.0, 0.0, 1.0, 0.0, 0.0, 1.0, 0.0, 0.0, 0.0, 1.0, 6.942e-08, 0.0, 1.0, 6.942e-08, 0.0, 1.0, 6.942e-08, 0.0, 1.0, 0.0, 0.0, 1.0, 0.0, 0.0, 1.0, 0.0, 0.0, 1.0, 0.0, 0.0, 1.0, 0.0, 0.0, 1.0, 0.0, 0.0, 1.0, 0.0, 0.0, 1.0, 0.0, 0.0, 1.0, 0.0, 0.0, 1.0, 0.0, 0.0, 1.0, 0.0, 0.0, 1.0, 0.0, 0.0, 1.0, 0.0, 0.0, 1.0, 0.0, 0.0, 1.0, 0.0, 0.0, 1.0, 0.0, 0.0, 1.0, 0.0, 0.0, 1.0, 0.0, 0.0, 1.0, -6.942e-08, 0.0, 1.0, -6.942e-08, 0.0, 1.0, -6.942e-08, 0.0, 0.0, -1.0, 0.0, 0.0, -1.0, 0.0, 0.0, -1.0, 0.0, 0.0, -1.0, 0.0, 0.0, -1.0, 0.0, 0.0, -1.0, 1.0, 0.0, 0.0, 1.0, 0.0, 0.0, 1.0, 0.0, 0.0, 1.0, 0.0, 0.0, 1.0, 0.0, 0.0, 1.0, 0.0, 0.0, 0.0, 0.0, 1.0, 0.0, 0.0, 1.0, 0.0, 0.0, 1.0, 0.0, 0.0, 1.0, 0.0, 0.0, 1.0, 0.0, 0.0, 1.0, -1.0, 0.0, 0.0, -1.0, 0.0, 0.0, -1.0, 0.0, 0.0, -1.0, -2.598e-06, 0.0, -1.0, -2.598e-06, 0.0, -1.0, -2.598e-06, 0.0, -1.0, 0.0, 0.0, -1.0, 0.0, 0.0, -1.0, 0.0, 0.0, -1.0, 0.0, 0.0, -1.0, 0.0, 0.0, -1.0, 0.0, 0.0, 0.0, -1.0, 6.942e-08, 0.0, -1.0, 6.942e-08, 0.0, -1.0, 6.942e-08, 0.0, -1.0, 0.0, 0.0, -1.0, 0.0, 0.0, -1.0, 0.0, 0.0, -1.0, 0.0, 0.0, -1.0, 0.0, 0.0, -1.0, 0.0, 0.0, -1.0, 0.0, 0.0, -1.0, 0.0, 0.0, -1.0, 0.0, 0.0, -1.0, 0.0, 0.0, -1.0, 0.0, 0.0, -1.0, 0.0, 0.0, -1.0, 0.0, 0.0, -1.0, 0.0, 0.0, -1.0, 0.0, 0.0, -1.0, -6.942e-08, 0.0, -1.0, -6.942e-08, 0.0, -1.0, -6.942e-08, 0.0, -1.0, 0.0, 0.0, -1.0, 0.0, 0.0, -1.0, 0.0, 0.0, -1.0, 0.0, 0.0, -1.0, 0.0, 0.0, -1.0, 0.0, 0.0, -1.0, 0.0, 0.0, -1.0, 0.0, 0.0, -1.0, 0.0, 0.0, -1.0, 0.0, 0.0, -1.0, 0.0, 0.0, -1.0, 0.0, 0.0, -1.0, 0.0, 0.0, -1.0, 0.0, 0.0, -1.0, 0.0, 0.0, -1.0, 0.0, 0.0, -1.0, 0.0, 0.0, -1.0, 0.0, 0.0, -1.0, 0.0, 0.0, -1.0, 0.0, 0.0, -1.0, 0.0, 0.0, -1.0, 0.0, 0.0, -1.0, 0.0, 0.0, -1.0, 0.0, 0.0, -1.0, 0.0, 0.0, -1.0, 0.0, 0.0, -1.0, 0.0, 1.0, 0.0, 0.0, 1.0, 0.0, 0.0, 1.0, 0.0, 0.0, 1.0, 0.0, 0.0, 1.0, 0.0, 0.0, 1.0, 0.0, 0.0])] * 3)])

# ---- objects
ob_burger = bpy.data.objects.new('burger', None)
ob_bunbottom = bpy.data.objects.new('bunBottom', me_mesh_bunbottom)
ob_buntop = bpy.data.objects.new('bunTop', me_mesh_buntop)
ob_cheese = bpy.data.objects.new('cheese', me_mesh_cheese)
ob_patty = bpy.data.objects.new('patty', me_mesh_patty)
ob_salad = bpy.data.objects.new('salad', me_mesh_salad)
ob_tomato = bpy.data.objects.new('tomato', me_mesh_tomato)
ob_kitchenmicrowave_clone = bpy.data.objects.new('kitchenMicrowave(Clone)', me_mesh_kitchenmicrowave)
ob_group = bpy.data.objects.new('Group', me_mesh_group_389)
ob_camera = bpy.data.objects.new('Camera', cam_camera)

# ---- transforms, parenting, visibility, modifiers, constraints
ob_burger.location = (0.0, 0.0, 0.0)
ob_burger.rotation_mode = 'QUATERNION'
ob_burger.rotation_quaternion = (1.0, 0.0, 0.0, 0.0)
ob_burger.empty_display_size = 0.001
ob_burger.hide_render = True
ob_bunbottom.parent = ob_burger
ob_bunbottom.location = (0.0, 0.0, 0.0)
ob_bunbottom.rotation_mode = 'QUATERNION'
ob_bunbottom.rotation_quaternion = (1.0, 0.0, 0.0, 0.0)
ob_bunbottom.hide_render = True
_m = ob_bunbottom.modifiers.new('Subdivision', 'SUBSURF')
_m.levels = 2
ob_buntop.parent = ob_burger
ob_buntop.location = (1.083e-15, 1.805e-15, 0.17)
ob_buntop.rotation_mode = 'QUATERNION'
ob_buntop.rotation_quaternion = (1.0, 0.0, 0.0, 0.0)
ob_buntop.hide_render = True
_m = ob_buntop.modifiers.new('Subdivision', 'SUBSURF')
_m.levels = 2
ob_cheese.parent = ob_burger
ob_cheese.location = (-1.624e-15, 1.985e-15, 0.0856)
ob_cheese.rotation_mode = 'QUATERNION'
ob_cheese.rotation_quaternion = (1.0, 0.0, 0.0, 0.0)
ob_cheese.scale = (2.793, 1.425, 1.0)
ob_cheese.hide_render = True
_m = ob_cheese.modifiers.new('Subdivision', 'SUBSURF')
_m.levels = 2
ob_patty.parent = ob_burger
ob_patty.location = (7.219e-16, 1.805e-15, 0.07)
ob_patty.rotation_mode = 'QUATERNION'
ob_patty.rotation_quaternion = (1.0, 0.0, 0.0, 0.0)
ob_patty.scale = (1.0, 1.0, 1.14)
ob_patty.hide_render = True
_m = ob_patty.modifiers.new('Subdivision', 'SUBSURF')
_m.levels = 2
ob_salad.parent = ob_burger
ob_salad.location = (0.0, 0.0, 0.04)
ob_salad.rotation_mode = 'QUATERNION'
ob_salad.rotation_quaternion = (1.0, 0.0, 0.0, 0.0)
ob_salad.scale = (0.9184, 0.9184, 0.75)
ob_salad.hide_render = True
_m = ob_salad.modifiers.new('Subdivision', 'SUBSURF')
_m.levels = 2
ob_tomato.parent = ob_burger
ob_tomato.location = (-3.068e-15, 2.527e-15, 0.1356)
ob_tomato.rotation_mode = 'QUATERNION'
ob_tomato.rotation_quaternion = (1.0, 0.0, 0.0, 0.0)
ob_tomato.scale = (1.56, 1.56, 0.704)
ob_tomato.hide_render = True
_m = ob_tomato.modifiers.new('Subdivision', 'SUBSURF')
_m.levels = 2
ob_kitchenmicrowave_clone.location = (0.0, -0.1365, 0.04885)
ob_kitchenmicrowave_clone.rotation_mode = 'QUATERNION'
ob_kitchenmicrowave_clone.rotation_quaternion = (1.0, 0.0, 0.0, 0.0)
ob_group.parent = ob_kitchenmicrowave_clone
ob_group.location = (0.01997, 9.024e-17, 0.01997)
ob_group.rotation_mode = 'QUATERNION'
ob_group.rotation_quaternion = (1.0, 0.0, 0.0, 0.0)
ob_camera.location = (0.7686, -0.4116, 0.4209)
ob_camera.rotation_euler = (1.206, 0.01379, 1.052)

# ---- collection membership
scene.collection.objects.link(ob_burger)
scene.collection.objects.link(ob_bunbottom)
scene.collection.objects.link(ob_buntop)
scene.collection.objects.link(ob_cheese)
scene.collection.objects.link(ob_patty)
scene.collection.objects.link(ob_salad)
scene.collection.objects.link(ob_tomato)
scene.collection.objects.link(ob_kitchenmicrowave_clone)
scene.collection.objects.link(ob_group)
col_collection.objects.link(ob_camera)

# ---- scene / render settings (as saved in the file)
scene.camera = ob_camera
scene.frame_start = 1; scene.frame_end = 250; scene.frame_set(2)
scene.render.engine = 'CYCLES'
scene.render.resolution_x = 512
scene.render.resolution_y = 512
scene.render.film_transparent = True
scene.cycles.sampling_pattern = 'TABULATED_SOBOL'
scene.view_settings.view_transform = 'Filmic'
bpy.context.view_layer.update()

# ---- added for rendering (the .blend has no usable light): sun
light_auto_sun = bpy.data.lights.new('AutoSun', 'SUN')
light_auto_sun.energy = 3.0
light_auto_sun.angle = 0.0523599
ob_auto_sun = bpy.data.objects.new('AutoSun', light_auto_sun)
scene.collection.objects.link(ob_auto_sun)
ob_auto_sun.rotation_euler = (0.872665, 0.174533, 0.523599)
bpy.context.view_layer.update()
